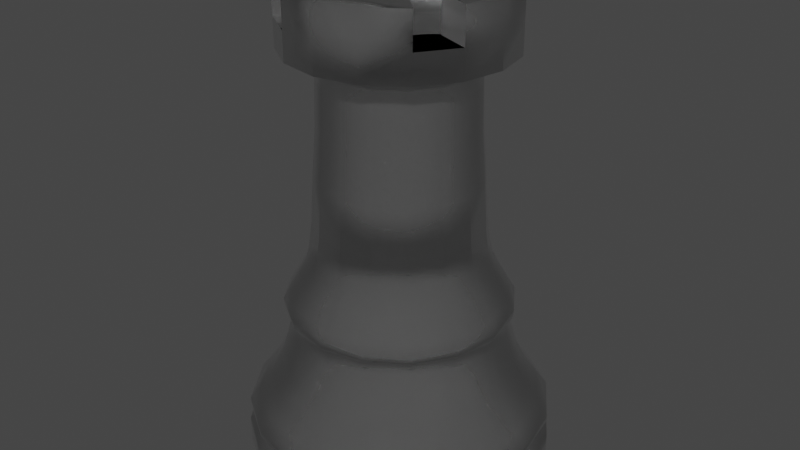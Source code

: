 # Source: Torre.blend  (saved by Blender 2.91.10; exported with 4.5.12 LTS)
import bpy
from mathutils import Matrix  # noqa: F401  (used for matrix-valued properties, if any)

bpy.ops.wm.read_factory_settings(use_empty=True)
scene = bpy.context.scene
scene.name = 'Scene'

# ---- collections
col_collection = bpy.data.collections.new('Collection'); scene.collection.children.link(col_collection)

# ---- materials (node trees are filled in below, after node groups)
mat_piezasblancas = bpy.data.materials.new('PiezasBlancas')
mat_piezasblancas.use_transparent_shadow = False

# ---- material node trees
mat_piezasblancas.use_nodes = True; mat_piezasblancas.node_tree.nodes.clear()
_N = mat_piezasblancas.node_tree.nodes; _L = mat_piezasblancas.node_tree.links
n0 = _N.new('ShaderNodeOutputMaterial'); n0.name = 'Material Output'; n0.location = (300, 300)
n1 = _N.new('ShaderNodeBsdfGlass'); n1.name = 'Glass BSDF'; n1.location = (10, 300)
n1.distribution = 'BECKMANN'
n1.inputs[1].default_value = 0.8
n1.inputs[2].default_value = 1.45
_L.new(n1.outputs[0], n0.inputs[0])
n0.is_active_output = True

# ---- world
world_world = bpy.data.worlds.new('World'); scene.world = world_world
world_world.use_nodes = True; world_world.node_tree.nodes.clear()
_N = world_world.node_tree.nodes; _L = world_world.node_tree.links
n0 = _N.new('ShaderNodeOutputWorld'); n0.name = 'World Output'; n0.location = (300, 300)
n1 = _N.new('ShaderNodeBackground'); n1.name = 'Background'; n1.location = (10, 300)
n1.inputs[0].default_value = (0.05088, 0.05088, 0.05088, 1.0)
_L.new(n1.outputs[0], n0.inputs[0])
n0.is_active_output = True
world_world.color = (0.05088, 0.05088, 0.05088)
world_world.use_sun_shadow = False
world_world.sun_shadow_jitter_overblur = 0.0

# ---- meshes
me_vert_003 = bpy.data.meshes.new('Vert.003')
me_vert_003.from_pydata([(0.0, 0.0, 0.0), (0.3404, 0.0, 0.0), (0.3404, 0.0, 0.06115), (0.3231, -1.506e-09, 0.07236), (0.321, -3.013e-09, 0.08357), (0.3374, -5.341e-09, 0.1009), (0.3374, -7.121e-09, 0.1141), (0.3139, -1.109e-08, 0.1437), (0.2884, -1.575e-08, 0.1784), (0.2619, -2.301e-08, 0.2324), (0.2456, -3.013e-08, 0.2854), (0.2385, -3.396e-08, 0.3139), (0.2375, -3.656e-08, 0.3333), (0.2436, -3.848e-08, 0.3475), (0.2497, -3.916e-08, 0.3526), (0.2517, -4.163e-08, 0.371), (0.2395, -4.423e-08, 0.3904), (0.213, -5.053e-08, 0.4372), (0.1998, -5.423e-08, 0.4648), (0.1926, -5.806e-08, 0.4933), (0.1855, -6.573e-08, 0.5504), (0.1855, -6.573e-08, 0.5504), (0.1794, -7.983e-08, 0.6553), (0.1712, -9.421e-08, 0.7624), (0.1692, -1.072e-07, 0.8592), (0.1682, -1.115e-07, 0.8908), (0.1722, -1.124e-07, 0.8979), (0.1814, -1.132e-07, 0.904), (0.1814, -1.167e-07, 0.9295), (0.2436, -1.167e-07, 0.9295), (0.2436, -1.167e-07, 0.9925), (0.0, -1.167e-07, 0.9925), (0.16, 0.0, 0.9925), (0.0, 0.0, 0.0), (0.3145, 0.1303, 0.0), (0.3145, 0.1303, 0.06115), (0.2985, 0.1236, 0.07236), (0.2966, 0.1229, 0.08357), (0.3117, 0.1291, 0.1009), (0.3117, 0.1291, 0.1141), (0.29, 0.1201, 0.1437), (0.2665, 0.1104, 0.1784), (0.242, 0.1002, 0.2324), (0.2269, 0.094, 0.2854), (0.2203, 0.09127, 0.3139), (0.2194, 0.09088, 0.3333), (0.225, 0.09322, 0.3475), (0.2307, 0.09556, 0.3526), (0.2326, 0.09634, 0.371), (0.2213, 0.09166, 0.3904), (0.1968, 0.08152, 0.4372), (0.1846, 0.07645, 0.4648), (0.178, 0.07372, 0.4933), (0.1714, 0.07099, 0.5504), (0.1714, 0.07099, 0.5504), (0.1657, 0.06865, 0.6553), (0.1582, 0.06552, 0.7624), (0.1563, 0.06474, 0.8592), (0.1554, 0.06435, 0.8908), (0.1591, 0.06591, 0.8979), (0.1676, 0.06943, 0.904), (0.1676, 0.06943, 0.9295), (0.225, 0.09322, 0.9295), (4.465e-08, -1.078e-07, 0.9925), (0.0, 0.0, 0.0), (0.2407, 0.2407, 0.0), (0.2407, 0.2407, 0.06115), (0.2285, 0.2285, 0.07236), (0.227, 0.227, 0.08357), (0.2385, 0.2385, 0.1009), (0.2385, 0.2385, 0.1141), (0.222, 0.222, 0.1437), (0.204, 0.204, 0.1784), (0.1852, 0.1852, 0.2324), (0.1737, 0.1737, 0.2854), (0.1686, 0.1686, 0.3139), (0.1679, 0.1679, 0.3333), (0.1722, 0.1722, 0.3475), (0.1766, 0.1766, 0.3526), (0.178, 0.178, 0.371), (0.1694, 0.1694, 0.3904), (0.1506, 0.1506, 0.4372), (0.1413, 0.1413, 0.4648), (0.1362, 0.1362, 0.4933), (0.1312, 0.1312, 0.5504), (0.1312, 0.1312, 0.5504), (0.1268, 0.1268, 0.6553), (0.1211, 0.1211, 0.7624), (0.1196, 0.1196, 0.8592), (0.1189, 0.1189, 0.8908), (0.1218, 0.1218, 0.8979), (0.1283, 0.1283, 0.904), (0.1283, 0.1283, 0.9295), (0.1722, 0.1722, 0.9295), (0.1722, 0.1722, 0.9925), (8.25e-08, -8.25e-08, 0.9925), (0.1131, 0.1131, 0.9925), (0.0, 0.0, 0.0), (0.1303, 0.3145, 0.0), (0.1303, 0.3145, 0.06115), (0.1236, 0.2985, 0.07236), (0.1229, 0.2966, 0.08357), (0.1291, 0.3117, 0.1009), (0.1291, 0.3117, 0.1141), (0.1201, 0.29, 0.1437), (0.1104, 0.2665, 0.1784), (0.1002, 0.242, 0.2324), (0.094, 0.2269, 0.2854), (0.09127, 0.2203, 0.3139), (0.09088, 0.2194, 0.3333), (0.09322, 0.225, 0.3475), (0.09556, 0.2307, 0.3526), (0.09634, 0.2326, 0.371), (0.09166, 0.2213, 0.3904), (0.08152, 0.1968, 0.4372), (0.07645, 0.1846, 0.4648), (0.07372, 0.178, 0.4933), (0.07099, 0.1714, 0.5504), (0.07099, 0.1714, 0.5504), (0.06865, 0.1657, 0.6553), (0.06552, 0.1582, 0.7624), (0.06474, 0.1563, 0.8592), (0.06435, 0.1554, 0.8908), (0.06591, 0.1591, 0.8979), (0.06943, 0.1676, 0.904), (0.06943, 0.1676, 0.9295), (0.09322, 0.225, 0.9295), (1.078e-07, -4.465e-08, 0.9925), (0.0, 0.0, 0.0), (-1.488e-08, 0.3404, 0.0), (-1.488e-08, 0.3404, 0.06115), (-1.262e-08, 0.3231, 0.07236), (-1.102e-08, 0.321, 0.08357), (-9.406e-09, 0.3374, 0.1009), (-7.625e-09, 0.3374, 0.1141), (-2.63e-09, 0.3139, 0.1437), (3.14e-09, 0.2884, 0.1784), (1.156e-08, 0.2619, 0.2324), (1.939e-08, 0.2456, 0.2854), (2.354e-08, 0.2385, 0.3139), (2.618e-08, 0.2375, 0.3333), (2.783e-08, 0.2436, 0.3475), (2.825e-08, 0.2497, 0.3526), (3.063e-08, 0.2517, 0.371), (3.376e-08, 0.2395, 0.3904), (4.122e-08, 0.213, 0.4372), (4.55e-08, 0.1998, 0.4648), (4.964e-08, 0.1926, 0.4933), (5.762e-08, 0.1855, 0.5504), (5.762e-08, 0.1855, 0.5504), (7.199e-08, 0.1794, 0.6553), (8.673e-08, 0.1712, 0.7624), (9.983e-08, 0.1692, 0.8592), (1.041e-07, 0.1682, 0.8908), (1.049e-07, 0.1722, 0.8979), (1.053e-07, 0.1814, 0.904), (1.087e-07, 0.1814, 0.9295), (1.06e-07, 0.2436, 0.9295), (1.06e-07, 0.2436, 0.9925), (1.167e-07, 5.1e-15, 0.9925), (0.0, 0.0, 0.0), (-0.1303, 0.3145, 0.0), (-0.1303, 0.3145, 0.06115), (-0.1236, 0.2985, 0.07236), (-0.1229, 0.2966, 0.08357), (-0.1291, 0.3117, 0.1009), (-0.1291, 0.3117, 0.1141), (-0.1201, 0.29, 0.1437), (-0.1104, 0.2665, 0.1784), (-0.1002, 0.242, 0.2324), (-0.094, 0.2269, 0.2854), (-0.09127, 0.2203, 0.3139), (-0.09088, 0.2194, 0.3333), (-0.09322, 0.225, 0.3475), (-0.09556, 0.2307, 0.3526), (-0.09634, 0.2326, 0.371), (-0.09166, 0.2213, 0.3904), (-0.08152, 0.1968, 0.4372), (-0.07645, 0.1846, 0.4648), (-0.07372, 0.178, 0.4933), (-0.07099, 0.1714, 0.5504), (-0.07099, 0.1714, 0.5504), (-0.06865, 0.1657, 0.6553), (-0.06552, 0.1582, 0.7624), (-0.06474, 0.1563, 0.8592), (-0.06435, 0.1554, 0.8908), (-0.06591, 0.1591, 0.8979), (-0.06943, 0.1676, 0.904), (-0.06943, 0.1676, 0.9295), (-0.09322, 0.225, 0.9295), (-0.09322, 0.225, 0.9925), (1.078e-07, 4.465e-08, 0.9925), (0.0, 0.0, 0.0), (-0.2407, 0.2407, 0.0), (-0.2407, 0.2407, 0.06115), (-0.2285, 0.2285, 0.07236), (-0.227, 0.227, 0.08357), (-0.2385, 0.2385, 0.1009), (-0.2385, 0.2385, 0.1141), (-0.222, 0.222, 0.1437), (-0.204, 0.204, 0.1784), (-0.1852, 0.1852, 0.2324), (-0.1737, 0.1737, 0.2854), (-0.1686, 0.1686, 0.3139), (-0.1679, 0.1679, 0.3333), (-0.1722, 0.1722, 0.3475), (-0.1766, 0.1766, 0.3526), (-0.178, 0.178, 0.371), (-0.1694, 0.1694, 0.3904), (-0.1506, 0.1506, 0.4372), (-0.1413, 0.1413, 0.4648), (-0.1362, 0.1362, 0.4933), (-0.1312, 0.1312, 0.5504), (-0.1312, 0.1312, 0.5504), (-0.1268, 0.1268, 0.6553), (-0.1211, 0.1211, 0.7624), (-0.1196, 0.1196, 0.8592), (-0.1189, 0.1189, 0.8908), (-0.1218, 0.1218, 0.8979), (-0.1283, 0.1283, 0.904), (-0.1283, 0.1283, 0.9295), (-0.1722, 0.1722, 0.9295), (-0.1722, 0.1722, 0.9925), (8.25e-08, 8.25e-08, 0.9925), (-0.1131, 0.1131, 0.9925), (0.0, 0.0, 0.0), (-0.3145, 0.1303, 0.0), (-0.3145, 0.1303, 0.06115), (-0.2985, 0.1236, 0.07236), (-0.2966, 0.1229, 0.08357), (-0.3117, 0.1291, 0.1009), (-0.3117, 0.1291, 0.1141), (-0.29, 0.1201, 0.1437), (-0.2665, 0.1104, 0.1784), (-0.242, 0.1002, 0.2324), (-0.2269, 0.094, 0.2854), (-0.2203, 0.09127, 0.3139), (-0.2194, 0.09088, 0.3333), (-0.225, 0.09322, 0.3475), (-0.2307, 0.09556, 0.3526), (-0.2326, 0.09634, 0.371), (-0.2213, 0.09166, 0.3904), (-0.1968, 0.08152, 0.4372), (-0.1846, 0.07645, 0.4648), (-0.178, 0.07372, 0.4933), (-0.1714, 0.07099, 0.5504), (-0.1714, 0.07099, 0.5504), (-0.1657, 0.06865, 0.6553), (-0.1582, 0.06552, 0.7624), (-0.1563, 0.06474, 0.8592), (-0.1554, 0.06435, 0.8908), (-0.1591, 0.06591, 0.8979), (-0.1676, 0.06943, 0.904), (-0.1676, 0.06943, 0.9295), (-0.225, 0.09322, 0.9295), (-0.225, 0.09322, 0.9925), (4.465e-08, 1.078e-07, 0.9925), (-0.1478, 0.06123, 0.9925), (0.0, 0.0, 0.0), (-0.3404, -2.976e-08, 0.0), (-0.3404, -2.976e-08, 0.06115), (-0.3231, -2.674e-08, 0.07236), (-0.321, -2.505e-08, 0.08357), (-0.3374, -2.415e-08, 0.1009), (-0.3374, -2.237e-08, 0.1141), (-0.3139, -1.635e-08, 0.1437), (-0.2884, -9.468e-09, 0.1784), (-0.2619, 1.066e-10, 0.2324), (-0.2456, 8.653e-09, 0.2854), (-0.2385, 1.311e-08, 0.3139), (-0.2375, 1.58e-08, 0.3333), (-0.2436, 1.718e-08, 0.3475), (-0.2497, 1.733e-08, 0.3526), (-0.2517, 1.962e-08, 0.371), (-0.2395, 2.329e-08, 0.3904), (-0.213, 3.191e-08, 0.4372), (-0.1998, 3.676e-08, 0.4648), (-0.1926, 4.122e-08, 0.4933), (-0.1855, 4.951e-08, 0.5504), (-0.1855, 4.951e-08, 0.5504), (-0.1794, 6.415e-08, 0.6553), (-0.1712, 7.924e-08, 0.7624), (-0.1692, 9.243e-08, 0.8592), (-0.1682, 9.677e-08, 0.8908), (-0.1722, 9.737e-08, 0.8979), (-0.1814, 9.739e-08, 0.904), (-0.1814, 1.008e-07, 0.9295), (-0.2436, 9.538e-08, 0.9295), (-0.2436, 9.538e-08, 0.9925), (-1.02e-14, 1.167e-07, 0.9925), (-0.16, -1.399e-08, 0.9925), (0.0, 0.0, 0.0), (-0.3145, -0.1303, 0.0), (-0.3145, -0.1303, 0.06115), (-0.2985, -0.1236, 0.07236), (-0.2966, -0.1229, 0.08357), (-0.3117, -0.1291, 0.1009), (-0.3117, -0.1291, 0.1141), (-0.29, -0.1201, 0.1437), (-0.2665, -0.1104, 0.1784), (-0.242, -0.1002, 0.2324), (-0.2269, -0.094, 0.2854), (-0.2203, -0.09127, 0.3139), (-0.2194, -0.09088, 0.3333), (-0.225, -0.09322, 0.3475), (-0.2307, -0.09556, 0.3526), (-0.2326, -0.09634, 0.371), (-0.2213, -0.09166, 0.3904), (-0.1968, -0.08152, 0.4372), (-0.1846, -0.07645, 0.4648), (-0.178, -0.07372, 0.4933), (-0.1714, -0.07099, 0.5504), (-0.1714, -0.07099, 0.5504), (-0.1657, -0.06865, 0.6553), (-0.1582, -0.06552, 0.7624), (-0.1563, -0.06474, 0.8592), (-0.1554, -0.06435, 0.8908), (-0.1591, -0.06591, 0.8979), (-0.1676, -0.06943, 0.904), (-0.1676, -0.06943, 0.9295), (-0.225, -0.09322, 0.9295), (-0.225, -0.09322, 0.9925), (-4.465e-08, 1.078e-07, 0.9925), (-0.1478, -0.06123, 0.9925), (0.0, 0.0, 0.0), (-0.2407, -0.2407, 0.0), (-0.2407, -0.2407, 0.06115), (-0.2285, -0.2285, 0.07236), (-0.227, -0.227, 0.08357), (-0.2385, -0.2385, 0.1009), (-0.2385, -0.2385, 0.1141), (-0.222, -0.222, 0.1437), (-0.204, -0.204, 0.1784), (-0.1852, -0.1852, 0.2324), (-0.1737, -0.1737, 0.2854), (-0.1686, -0.1686, 0.3139), (-0.1679, -0.1679, 0.3333), (-0.1722, -0.1722, 0.3475), (-0.1766, -0.1766, 0.3526), (-0.178, -0.178, 0.371), (-0.1694, -0.1694, 0.3904), (-0.1506, -0.1506, 0.4372), (-0.1413, -0.1413, 0.4648), (-0.1362, -0.1362, 0.4933), (-0.1312, -0.1312, 0.5504), (-0.1312, -0.1312, 0.5504), (-0.1268, -0.1268, 0.6553), (-0.1211, -0.1211, 0.7624), (-0.1196, -0.1196, 0.8592), (-0.1189, -0.1189, 0.8908), (-0.1218, -0.1218, 0.8979), (-0.1283, -0.1283, 0.904), (-0.1283, -0.1283, 0.9295), (-0.1722, -0.1722, 0.9295), (-0.1722, -0.1722, 0.9925), (-8.25e-08, 8.25e-08, 0.9925), (-0.1131, -0.1131, 0.9925), (0.0, 0.0, 0.0), (-0.1303, -0.3145, 0.0), (-0.1303, -0.3145, 0.06115), (-0.1236, -0.2985, 0.07236), (-0.1229, -0.2966, 0.08357), (-0.1291, -0.3117, 0.1009), (-0.1291, -0.3117, 0.1141), (-0.1201, -0.29, 0.1437), (-0.1104, -0.2665, 0.1784), (-0.1002, -0.242, 0.2324), (-0.094, -0.2269, 0.2854), (-0.09127, -0.2203, 0.3139), (-0.09088, -0.2194, 0.3333), (-0.09322, -0.225, 0.3475), (-0.09556, -0.2307, 0.3526), (-0.09634, -0.2326, 0.371), (-0.09166, -0.2213, 0.3904), (-0.08152, -0.1968, 0.4372), (-0.07645, -0.1846, 0.4648), (-0.07372, -0.178, 0.4933), (-0.07099, -0.1714, 0.5504), (-0.07099, -0.1714, 0.5504), (-0.06865, -0.1657, 0.6553), (-0.06552, -0.1582, 0.7624), (-0.06474, -0.1563, 0.8592), (-0.06435, -0.1554, 0.8908), (-0.06591, -0.1591, 0.8979), (-0.06943, -0.1676, 0.904), (-0.06943, -0.1676, 0.9295), (-0.09322, -0.225, 0.9295), (-0.09322, -0.225, 0.9925), (-1.078e-07, 4.465e-08, 0.9925), (-0.06123, -0.1478, 0.9925), (0.0, 0.0, 0.0), (4.059e-09, -0.3404, 0.0), (4.059e-09, -0.3404, 0.06115), (2.346e-09, -0.3231, 0.07236), (8.158e-10, -0.321, 0.08357), (-1.318e-09, -0.3374, 0.1009), (-3.098e-09, -0.3374, 0.1141), (-7.349e-09, -0.3139, 0.1437), (-1.231e-08, -0.2884, 0.1784), (-1.988e-08, -0.2619, 0.2324), (-2.72e-08, -0.2456, 0.2854), (-3.112e-08, -0.2385, 0.3139), (-3.373e-08, -0.2375, 0.3333), (-3.557e-08, -0.2436, 0.3475), (-3.619e-08, -0.2497, 0.3526), (-3.863e-08, -0.2517, 0.371), (-4.137e-08, -0.2395, 0.3904), (-4.799e-08, -0.213, 0.4372), (-5.185e-08, -0.1998, 0.4648), (-5.576e-08, -0.1926, 0.4933), (-6.352e-08, -0.1855, 0.5504), (-6.352e-08, -0.1855, 0.5504), (-7.77e-08, -0.1794, 0.6553), (-9.217e-08, -0.1712, 0.7624), (-1.052e-07, -0.1692, 0.8592), (-1.095e-07, -0.1682, 0.8908), (-1.104e-07, -0.1722, 0.8979), (-1.111e-07, -0.1814, 0.904), (-1.145e-07, -0.1814, 0.9295), (-1.138e-07, -0.2436, 0.9295), (-1.138e-07, -0.2436, 0.9925), (-1.167e-07, -1.391e-15, 0.9925), (1.908e-09, -0.16, 0.9925), (0.0, 0.0, 0.0), (0.1303, -0.3145, 0.0), (0.1303, -0.3145, 0.06115), (0.1236, -0.2985, 0.07236), (0.1229, -0.2966, 0.08357), (0.1291, -0.3117, 0.1009), (0.1291, -0.3117, 0.1141), (0.1201, -0.29, 0.1437), (0.1104, -0.2665, 0.1784), (0.1002, -0.242, 0.2324), (0.094, -0.2269, 0.2854), (0.09127, -0.2203, 0.3139), (0.09088, -0.2194, 0.3333), (0.09322, -0.225, 0.3475), (0.09556, -0.2307, 0.3526), (0.09634, -0.2326, 0.371), (0.09166, -0.2213, 0.3904), (0.08152, -0.1968, 0.4372), (0.07645, -0.1846, 0.4648), (0.07372, -0.178, 0.4933), (0.07099, -0.1714, 0.5504), (0.07099, -0.1714, 0.5504), (0.06865, -0.1657, 0.6553), (0.06552, -0.1582, 0.7624), (0.06474, -0.1563, 0.8592), (0.06435, -0.1554, 0.8908), (0.06591, -0.1591, 0.8979), (0.06943, -0.1676, 0.904), (0.06943, -0.1676, 0.9295), (0.09322, -0.225, 0.9295), (0.09322, -0.225, 0.9925), (-1.078e-07, -4.465e-08, 0.9925), (0.06123, -0.1478, 0.9925), (0.0, 0.0, 0.0), (0.2407, -0.2407, 0.0), (0.2407, -0.2407, 0.06115), (0.2285, -0.2285, 0.07236), (0.227, -0.227, 0.08357), (0.2385, -0.2385, 0.1009), (0.2385, -0.2385, 0.1141), (0.222, -0.222, 0.1437), (0.204, -0.204, 0.1784), (0.1852, -0.1852, 0.2324), (0.1737, -0.1737, 0.2854), (0.1686, -0.1686, 0.3139), (0.1679, -0.1679, 0.3333), (0.1722, -0.1722, 0.3475), (0.1766, -0.1766, 0.3526), (0.178, -0.178, 0.371), (0.1694, -0.1694, 0.3904), (0.1506, -0.1506, 0.4372), (0.1413, -0.1413, 0.4648), (0.1362, -0.1362, 0.4933), (0.1312, -0.1312, 0.5504), (0.1312, -0.1312, 0.5504), (0.1268, -0.1268, 0.6553), (0.1211, -0.1211, 0.7624), (0.1196, -0.1196, 0.8592), (0.1189, -0.1189, 0.8908), (0.1218, -0.1218, 0.8979), (0.1283, -0.1283, 0.904), (0.1283, -0.1283, 0.9295), (0.1722, -0.1722, 0.9295), (0.1722, -0.1722, 0.9925), (-8.25e-08, -8.25e-08, 0.9925), (0.1131, -0.1131, 0.9925), (0.0, 0.0, 0.0), (0.3145, -0.1303, 0.0), (0.3145, -0.1303, 0.06115), (0.2985, -0.1236, 0.07236), (0.2966, -0.1229, 0.08357), (0.3117, -0.1291, 0.1009), (0.3117, -0.1291, 0.1141), (0.29, -0.1201, 0.1437), (0.2665, -0.1104, 0.1784), (0.242, -0.1002, 0.2324), (0.2269, -0.094, 0.2854), (0.2203, -0.09127, 0.3139), (0.2194, -0.09088, 0.3333), (0.225, -0.09322, 0.3475), (0.2307, -0.09556, 0.3526), (0.2326, -0.09634, 0.371), (0.2213, -0.09166, 0.3904), (0.1968, -0.08152, 0.4372), (0.1846, -0.07645, 0.4648), (0.178, -0.07372, 0.4933), (0.1714, -0.07099, 0.5504), (0.1714, -0.07099, 0.5504), (0.1657, -0.06865, 0.6553), (0.1582, -0.06552, 0.7624), (0.1563, -0.06474, 0.8592), (0.1554, -0.06435, 0.8908), (0.1591, -0.06591, 0.8979), (0.1676, -0.06943, 0.904), (0.1676, -0.06943, 0.9295), (0.225, -0.09322, 0.9295), (0.225, -0.09322, 0.9925), (-4.465e-08, -1.078e-07, 0.9925), (0.1478, -0.06123, 0.9925), (0.1283, 0.1283, 0.9295), (0.1676, 0.06943, 0.9295), (0.1722, 0.1722, 0.9295), (0.225, 0.09322, 0.9295), (0.1722, 0.1722, 0.9925), (0.225, 0.09322, 0.9925), (0.1131, 0.1131, 0.9925), (0.1478, 0.06123, 0.9925), (0.09322, 0.225, 0.9925), (-0.09322, 0.225, 0.9925), (-0.225, 0.09322, 0.9925), (-0.1478, 0.06123, 0.9925), (-0.1722, -0.1722, 0.9925), (-0.09322, 0.225, 0.9925), (-0.1131, -0.1131, 0.9925), (1.06e-07, 0.2436, 0.9925), (-0.09322, -0.225, 0.9925), (-0.06123, -0.1478, 0.9925), (0.1722, -0.1722, 0.9925), (0.1131, -0.1131, 0.9925), (0.225, -0.09322, 0.9925), (0.1478, -0.06123, 0.9925), (0.0931, 0.2251, 0.9925), (0.06111, 0.1478, 0.9926), (0.06118, 0.1477, 0.9925), (0.0001163, 0.16, 0.9926), (-6.9e-09, 0.1599, 0.9925), (-0.0001163, 0.16, 0.9926), (-0.06111, 0.1478, 0.9926), (-0.06125, 0.1478, 0.9925), (-0.1722, 0.1722, 0.9926), (-0.1722, 0.1722, 0.9925), (-0.113, 0.1132, 0.9926), (-0.1132, 0.1131, 0.9925), (-0.1132, 0.1132, 0.9926), (-0.06133, 0.1478, 0.9926), (-0.06127, 0.1479, 0.9925), (-0.09322, 0.225, 0.9925), (-0.09322, 0.225, 0.9925), (-0.1722, 0.1722, 0.9925), (1.06e-07, 0.2436, 0.9925), (-0.09322, 0.225, 0.9925), (1.06e-07, 0.2436, 0.9925), (0.0931, 0.2251, 0.9925), (0.06111, 0.1478, 0.9926), (0.0001163, 0.16, 0.9926), (-0.0001163, 0.16, 0.9926), (-0.06111, 0.1478, 0.9926), (-0.1722, 0.1722, 0.9926), (-0.113, 0.1132, 0.9926), (-0.1132, 0.1132, 0.9926), (-0.06133, 0.1478, 0.9926), (-0.09322, 0.225, 0.9925), (-0.1722, 0.1722, 0.9925), (-0.09322, -0.225, 1.07), (-0.06123, -0.1478, 1.07), (-1.138e-07, -0.2436, 1.07), (1.908e-09, -0.16, 1.07), (0.09322, -0.225, 1.07), (0.06123, -0.1478, 1.07), (0.1722, -0.1722, 1.07), (0.1131, -0.1131, 1.07), (0.1722, -0.1722, 1.07), (0.1131, -0.1131, 1.07), (0.2436, -1.167e-07, 1.07), (0.16, 0.0, 1.07), (0.225, -0.09322, 1.07), (0.1478, -0.06123, 1.07), (0.1722, 0.1722, 1.07), (0.225, 0.09322, 1.07), (0.1131, 0.1131, 1.07), (0.1478, 0.06123, 1.07), (0.225, -0.09322, 1.07), (0.1478, -0.06123, 1.07), (-0.09322, 0.225, 1.07), (-0.1722, 0.1722, 1.07), (0.0931, 0.2251, 1.07), (0.06118, 0.1477, 1.07), (1.06e-07, 0.2436, 1.07), (-0.09322, 0.225, 1.07), (1.06e-07, 0.2436, 1.07), (0.0931, 0.2251, 1.07), (0.06111, 0.1478, 1.07), (0.0001163, 0.16, 1.07), (-0.0001163, 0.16, 1.07), (-0.06111, 0.1478, 1.07), (-0.1722, 0.1722, 1.07), (-0.113, 0.1132, 1.07), (-0.1132, 0.1132, 1.07), (-0.06133, 0.1478, 1.07), (-0.225, 0.09322, 1.07), (-0.1478, 0.06123, 1.07), (-0.2436, 9.538e-08, 1.07), (-0.16, -1.399e-08, 1.07), (-0.225, -0.09322, 1.07), (-0.1478, -0.06123, 1.07), (-0.1722, -0.1722, 1.07), (-0.1131, -0.1131, 1.07), (-0.225, 0.09322, 1.07), (-0.1478, 0.06123, 1.07), (-0.1722, -0.1722, 1.07), (-0.1131, -0.1131, 1.07), (-0.09322, 0.225, 0.9925), (-0.09322, 0.225, 0.9925), (1.06e-07, 0.2436, 0.9925), (-0.09322, 0.225, 0.9925), (1.06e-07, 0.2436, 0.9925), (-0.09322, 0.225, 1.07), (1.06e-07, 0.2436, 1.07), (-0.113, 0.1132, 1.07), (1.06e-07, 0.2436, 1.07), (-0.1722, 0.1722, 1.07), (-0.113, 0.1132, 1.07), (-0.1132, 0.1132, 1.07), (-0.06133, 0.1478, 1.07), (-0.09322, 0.225, 1.07), (-0.06133, 0.1478, 1.07), (-0.09322, 0.225, 1.07), (-0.1722, 0.1722, 1.07), (1.06e-07, 0.2436, 1.07), (-0.0001163, 0.16, 1.07), (-0.06111, 0.1478, 1.07), (0.06111, 0.1478, 0.9926), (0.06118, 0.1477, 0.9925), (0.06111, 0.1478, 0.9926), (0.0001163, 0.16, 0.9926), (0.06118, 0.1477, 1.07), (0.0001163, 0.16, 1.07), (-0.0001163, 0.16, 1.07)], [(559, 190), (625, 624), (626, 628), (627, 625), (643, 642), (640, 637), (628, 632), (629, 624), (630, 626), (631, 638), (599, 642), (629, 627), (631, 640), (645, 644), (647, 646), (646, 644), (647, 649), (645, 648), (648, 650)], [(0, 1, 34, 33), (33, 34, 65, 64), (64, 65, 98, 97), (97, 98, 129, 128), (128, 129, 161, 160), (160, 161, 193, 192), (192, 193, 226, 225), (225, 226, 259, 258), (258, 259, 292, 291), (291, 292, 325, 324), (324, 325, 358, 357), (357, 358, 391, 390), (390, 391, 424, 423), (423, 424, 457, 456), (456, 457, 490, 489), (489, 490, 1, 0), (1, 2, 35, 34), (34, 35, 66, 65), (65, 66, 99, 98), (98, 99, 130, 129), (129, 130, 162, 161), (161, 162, 194, 193), (193, 194, 227, 226), (226, 227, 260, 259), (259, 260, 293, 292), (292, 293, 326, 325), (325, 326, 359, 358), (358, 359, 392, 391), (391, 392, 425, 424), (424, 425, 458, 457), (457, 458, 491, 490), (490, 491, 2, 1), (2, 3, 36, 35), (35, 36, 67, 66), (66, 67, 100, 99), (99, 100, 131, 130), (130, 131, 163, 162), (162, 163, 195, 194), (194, 195, 228, 227), (227, 228, 261, 260), (260, 261, 294, 293), (293, 294, 327, 326), (326, 327, 360, 359), (359, 360, 393, 392), (392, 393, 426, 425), (425, 426, 459, 458), (458, 459, 492, 491), (491, 492, 3, 2), (3, 4, 37, 36), (36, 37, 68, 67), (67, 68, 101, 100), (100, 101, 132, 131), (131, 132, 164, 163), (163, 164, 196, 195), (195, 196, 229, 228), (228, 229, 262, 261), (261, 262, 295, 294), (294, 295, 328, 327), (327, 328, 361, 360), (360, 361, 394, 393), (393, 394, 427, 426), (426, 427, 460, 459), (459, 460, 493, 492), (492, 493, 4, 3), (4, 5, 38, 37), (37, 38, 69, 68), (68, 69, 102, 101), (101, 102, 133, 132), (132, 133, 165, 164), (164, 165, 197, 196), (196, 197, 230, 229), (229, 230, 263, 262), (262, 263, 296, 295), (295, 296, 329, 328), (328, 329, 362, 361), (361, 362, 395, 394), (394, 395, 428, 427), (427, 428, 461, 460), (460, 461, 494, 493), (493, 494, 5, 4), (5, 6, 39, 38), (38, 39, 70, 69), (69, 70, 103, 102), (102, 103, 134, 133), (133, 134, 166, 165), (165, 166, 198, 197), (197, 198, 231, 230), (230, 231, 264, 263), (263, 264, 297, 296), (296, 297, 330, 329), (329, 330, 363, 362), (362, 363, 396, 395), (395, 396, 429, 428), (428, 429, 462, 461), (461, 462, 495, 494), (494, 495, 6, 5), (6, 7, 40, 39), (39, 40, 71, 70), (70, 71, 104, 103), (103, 104, 135, 134), (134, 135, 167, 166), (166, 167, 199, 198), (198, 199, 232, 231), (231, 232, 265, 264), (264, 265, 298, 297), (297, 298, 331, 330), (330, 331, 364, 363), (363, 364, 397, 396), (396, 397, 430, 429), (429, 430, 463, 462), (462, 463, 496, 495), (495, 496, 7, 6), (7, 8, 41, 40), (40, 41, 72, 71), (71, 72, 105, 104), (104, 105, 136, 135), (135, 136, 168, 167), (167, 168, 200, 199), (199, 200, 233, 232), (232, 233, 266, 265), (265, 266, 299, 298), (298, 299, 332, 331), (331, 332, 365, 364), (364, 365, 398, 397), (397, 398, 431, 430), (430, 431, 464, 463), (463, 464, 497, 496), (496, 497, 8, 7), (8, 9, 42, 41), (41, 42, 73, 72), (72, 73, 106, 105), (105, 106, 137, 136), (136, 137, 169, 168), (168, 169, 201, 200), (200, 201, 234, 233), (233, 234, 267, 266), (266, 267, 300, 299), (299, 300, 333, 332), (332, 333, 366, 365), (365, 366, 399, 398), (398, 399, 432, 431), (431, 432, 465, 464), (464, 465, 498, 497), (497, 498, 9, 8), (9, 10, 43, 42), (42, 43, 74, 73), (73, 74, 107, 106), (106, 107, 138, 137), (137, 138, 170, 169), (169, 170, 202, 201), (201, 202, 235, 234), (234, 235, 268, 267), (267, 268, 301, 300), (300, 301, 334, 333), (333, 334, 367, 366), (366, 367, 400, 399), (399, 400, 433, 432), (432, 433, 466, 465), (465, 466, 499, 498), (498, 499, 10, 9), (10, 11, 44, 43), (43, 44, 75, 74), (74, 75, 108, 107), (107, 108, 139, 138), (138, 139, 171, 170), (170, 171, 203, 202), (202, 203, 236, 235), (235, 236, 269, 268), (268, 269, 302, 301), (301, 302, 335, 334), (334, 335, 368, 367), (367, 368, 401, 400), (400, 401, 434, 433), (433, 434, 467, 466), (466, 467, 500, 499), (499, 500, 11, 10), (11, 12, 45, 44), (44, 45, 76, 75), (75, 76, 109, 108), (108, 109, 140, 139), (139, 140, 172, 171), (171, 172, 204, 203), (203, 204, 237, 236), (236, 237, 270, 269), (269, 270, 303, 302), (302, 303, 336, 335), (335, 336, 369, 368), (368, 369, 402, 401), (401, 402, 435, 434), (434, 435, 468, 467), (467, 468, 501, 500), (500, 501, 12, 11), (12, 13, 46, 45), (45, 46, 77, 76), (76, 77, 110, 109), (109, 110, 141, 140), (140, 141, 173, 172), (172, 173, 205, 204), (204, 205, 238, 237), (237, 238, 271, 270), (270, 271, 304, 303), (303, 304, 337, 336), (336, 337, 370, 369), (369, 370, 403, 402), (402, 403, 436, 435), (435, 436, 469, 468), (468, 469, 502, 501), (501, 502, 13, 12), (13, 14, 47, 46), (46, 47, 78, 77), (77, 78, 111, 110), (110, 111, 142, 141), (141, 142, 174, 173), (173, 174, 206, 205), (205, 206, 239, 238), (238, 239, 272, 271), (271, 272, 305, 304), (304, 305, 338, 337), (337, 338, 371, 370), (370, 371, 404, 403), (403, 404, 437, 436), (436, 437, 470, 469), (469, 470, 503, 502), (502, 503, 14, 13), (14, 15, 48, 47), (47, 48, 79, 78), (78, 79, 112, 111), (111, 112, 143, 142), (142, 143, 175, 174), (174, 175, 207, 206), (206, 207, 240, 239), (239, 240, 273, 272), (272, 273, 306, 305), (305, 306, 339, 338), (338, 339, 372, 371), (371, 372, 405, 404), (404, 405, 438, 437), (437, 438, 471, 470), (470, 471, 504, 503), (503, 504, 15, 14), (15, 16, 49, 48), (48, 49, 80, 79), (79, 80, 113, 112), (112, 113, 144, 143), (143, 144, 176, 175), (175, 176, 208, 207), (207, 208, 241, 240), (240, 241, 274, 273), (273, 274, 307, 306), (306, 307, 340, 339), (339, 340, 373, 372), (372, 373, 406, 405), (405, 406, 439, 438), (438, 439, 472, 471), (471, 472, 505, 504), (504, 505, 16, 15), (16, 17, 50, 49), (49, 50, 81, 80), (80, 81, 114, 113), (113, 114, 145, 144), (144, 145, 177, 176), (176, 177, 209, 208), (208, 209, 242, 241), (241, 242, 275, 274), (274, 275, 308, 307), (307, 308, 341, 340), (340, 341, 374, 373), (373, 374, 407, 406), (406, 407, 440, 439), (439, 440, 473, 472), (472, 473, 506, 505), (505, 506, 17, 16), (17, 18, 51, 50), (50, 51, 82, 81), (81, 82, 115, 114), (114, 115, 146, 145), (145, 146, 178, 177), (177, 178, 210, 209), (209, 210, 243, 242), (242, 243, 276, 275), (275, 276, 309, 308), (308, 309, 342, 341), (341, 342, 375, 374), (374, 375, 408, 407), (407, 408, 441, 440), (440, 441, 474, 473), (473, 474, 507, 506), (506, 507, 18, 17), (18, 19, 52, 51), (51, 52, 83, 82), (82, 83, 116, 115), (115, 116, 147, 146), (146, 147, 179, 178), (178, 179, 211, 210), (210, 211, 244, 243), (243, 244, 277, 276), (276, 277, 310, 309), (309, 310, 343, 342), (342, 343, 376, 375), (375, 376, 409, 408), (408, 409, 442, 441), (441, 442, 475, 474), (474, 475, 508, 507), (507, 508, 19, 18), (19, 20, 53, 52), (52, 53, 84, 83), (83, 84, 117, 116), (116, 117, 148, 147), (147, 148, 180, 179), (179, 180, 212, 211), (211, 212, 245, 244), (244, 245, 278, 277), (277, 278, 311, 310), (310, 311, 344, 343), (343, 344, 377, 376), (376, 377, 410, 409), (409, 410, 443, 442), (442, 443, 476, 475), (475, 476, 509, 508), (508, 509, 20, 19), (20, 21, 54, 53), (53, 54, 85, 84), (84, 85, 118, 117), (117, 118, 149, 148), (148, 149, 181, 180), (180, 181, 213, 212), (212, 213, 246, 245), (245, 246, 279, 278), (278, 279, 312, 311), (311, 312, 345, 344), (344, 345, 378, 377), (377, 378, 411, 410), (410, 411, 444, 443), (443, 444, 477, 476), (476, 477, 510, 509), (509, 510, 21, 20), (21, 22, 55, 54), (54, 55, 86, 85), (85, 86, 119, 118), (118, 119, 150, 149), (149, 150, 182, 181), (181, 182, 214, 213), (213, 214, 247, 246), (246, 247, 280, 279), (279, 280, 313, 312), (312, 313, 346, 345), (345, 346, 379, 378), (378, 379, 412, 411), (411, 412, 445, 444), (444, 445, 478, 477), (477, 478, 511, 510), (510, 511, 22, 21), (22, 23, 56, 55), (55, 56, 87, 86), (86, 87, 120, 119), (119, 120, 151, 150), (150, 151, 183, 182), (182, 183, 215, 214), (214, 215, 248, 247), (247, 248, 281, 280), (280, 281, 314, 313), (313, 314, 347, 346), (346, 347, 380, 379), (379, 380, 413, 412), (412, 413, 446, 445), (445, 446, 479, 478), (478, 479, 512, 511), (511, 512, 23, 22), (23, 24, 57, 56), (56, 57, 88, 87), (87, 88, 121, 120), (120, 121, 152, 151), (151, 152, 184, 183), (183, 184, 216, 215), (215, 216, 249, 248), (248, 249, 282, 281), (281, 282, 315, 314), (314, 315, 348, 347), (347, 348, 381, 380), (380, 381, 414, 413), (413, 414, 447, 446), (446, 447, 480, 479), (479, 480, 513, 512), (512, 513, 24, 23), (24, 25, 58, 57), (57, 58, 89, 88), (88, 89, 122, 121), (121, 122, 153, 152), (152, 153, 185, 184), (184, 185, 217, 216), (216, 217, 250, 249), (249, 250, 283, 282), (282, 283, 316, 315), (315, 316, 349, 348), (348, 349, 382, 381), (381, 382, 415, 414), (414, 415, 448, 447), (447, 448, 481, 480), (480, 481, 514, 513), (513, 514, 25, 24), (25, 26, 59, 58), (58, 59, 90, 89), (89, 90, 123, 122), (122, 123, 154, 153), (153, 154, 186, 185), (185, 186, 218, 217), (217, 218, 251, 250), (250, 251, 284, 283), (283, 284, 317, 316), (316, 317, 350, 349), (349, 350, 383, 382), (382, 383, 416, 415), (415, 416, 449, 448), (448, 449, 482, 481), (481, 482, 515, 514), (514, 515, 26, 25), (26, 27, 60, 59), (59, 60, 91, 90), (90, 91, 124, 123), (123, 124, 155, 154), (154, 155, 187, 186), (186, 187, 219, 218), (218, 219, 252, 251), (251, 252, 285, 284), (284, 285, 318, 317), (317, 318, 351, 350), (350, 351, 384, 383), (383, 384, 417, 416), (416, 417, 450, 449), (449, 450, 483, 482), (482, 483, 516, 515), (515, 516, 27, 26), (27, 28, 61, 60), (60, 61, 92, 91), (91, 92, 125, 124), (124, 125, 156, 155), (155, 156, 188, 187), (187, 188, 220, 219), (219, 220, 253, 252), (252, 253, 286, 285), (285, 286, 319, 318), (318, 319, 352, 351), (351, 352, 385, 384), (384, 385, 418, 417), (417, 418, 451, 450), (450, 451, 484, 483), (483, 484, 517, 516), (516, 517, 28, 27), (28, 29, 62, 61), (63, 95, 96, 528, 529, 32, 31), (92, 93, 126, 125), (125, 126, 157, 156), (156, 157, 189, 188), (188, 189, 221, 220), (220, 221, 254, 253), (253, 254, 287, 286), (286, 287, 320, 319), (319, 320, 353, 352), (352, 353, 386, 385), (385, 386, 419, 418), (418, 419, 452, 451), (451, 452, 485, 484), (484, 485, 518, 517), (517, 518, 29, 28), (30, 527, 526, 94, 93, 62, 29), (93, 94, 544, 126), (157, 158, 190, 189), (189, 190, 222, 221), (221, 222, 255, 254), (254, 255, 288, 287), (287, 288, 321, 320), (320, 321, 354, 353), (353, 354, 387, 386), (386, 387, 420, 419), (419, 420, 453, 452), (452, 453, 486, 485), (485, 486, 519, 518), (518, 519, 30, 29), (551, 224, 555, 558), (190, 158, 537, 535), (224, 223, 256, 257), (257, 256, 289, 290), (290, 289, 322, 323), (323, 322, 355, 356), (356, 355, 388, 389), (389, 388, 421, 422), (422, 421, 454, 455), (455, 454, 487, 488), (488, 487, 520, 521), (521, 520, 31, 32), (389, 387, 538, 539), (93, 92, 522, 524), (61, 62, 525, 523), (519, 486, 540, 542), (546, 127, 159, 548), (551, 191, 223, 224), (62, 93, 524, 525), (523, 525, 524, 522), (96, 546, 544, 530, 526, 528), (255, 222, 553, 532), (224, 257, 533, 555), (534, 536, 539, 538), (540, 541, 543, 542), (488, 521, 543, 541), (387, 354, 534, 538), (356, 389, 539, 536), (553, 555, 533, 532), (521, 519, 542, 543), (126, 544, 158, 157), (96, 95, 127, 546), (92, 61, 523, 522), (257, 255, 532, 533), (548, 159, 191, 551), (222, 190, 531, 553), (547, 548, 549), (554, 555, 556), (547, 545, 546, 548), (550, 549, 548, 551), (554, 557, 558, 555), (552, 556, 555, 553), (544, 94, 526, 530), (553, 531, 560, 561), (554, 556, 572, 571), (547, 549, 568, 567), (158, 544, 565, 562), (537, 158, 562, 564), (557, 554, 571, 573), (535, 537, 564, 563), (561, 560, 574, 575), (549, 550, 569, 568), (556, 552, 570, 572), (545, 547, 567, 566), (488, 541, 585, 583), (453, 420, 578, 580), (541, 540, 584, 585), (420, 387, 576, 578), (455, 488, 583, 581), (540, 486, 582, 584), (422, 455, 581, 579), (486, 453, 580, 582), (387, 389, 577, 576), (389, 422, 579, 577), (528, 526, 590, 592), (521, 32, 587, 589), (543, 542, 594, 595), (30, 519, 588, 586), (529, 528, 592, 593), (527, 30, 586, 591), (32, 529, 593, 587), (526, 527, 591, 590), (566, 567, 605, 604), (563, 564, 602, 601), (572, 570, 608, 610), (190, 222, 597, 596), (562, 565, 603, 600), (573, 571, 609, 611), (544, 546, 599, 598), (323, 356, 619, 617), (257, 290, 615, 613), (290, 323, 617, 615), (354, 321, 616, 618), (288, 255, 612, 614), (321, 288, 614, 616), (533, 532, 620, 621), (536, 534, 622, 623), (588, 594, 595, 589, 587, 593, 592, 590, 591, 586), (607, 606, 605), (550, 551, 558, 557, 573, 611, 605, 567, 568, 569), (536, 623, 622, 618, 616, 614, 612, 255, 532, 620, 621, 533, 257, 613, 615, 617, 619, 356), (576, 577, 579, 581, 583, 585, 584, 582, 580, 578), (599, 605, 611, 610, 608, 639, 641, 598)])
me_vert_003.polygons.foreach_set('use_smooth', [1, 1, 1, 1, 1, 1, 1, 1, 1, 1, 1, 1, 1, 1, 1, 1, 1, 1, 1, 1, 1, 1, 1, 1, 1, 1, 1, 1, 1, 1, 1, 1, 1, 1, 1, 1, 1, 1, 1, 1, 1, 1, 1, 1, 1, 1, 1, 1, 1, 1, 1, 1, 1, 1, 1, 1, 1, 1, 1, 1, 1, 1, 1, 1, 1, 1, 1, 1, 1, 1, 1, 1, 1, 1, 1, 1, 1, 1, 1, 1, 1, 1, 1, 1, 1, 1, 1, 1, 1, 1, 1, 1, 1, 1, 1, 1, 1, 1, 1, 1, 1, 1, 1, 1, 1, 1, 1, 1, 1, 1, 1, 1, 1, 1, 1, 1, 1, 1, 1, 1, 1, 1, 1, 1, 1, 1, 1, 1, 1, 1, 1, 1, 1, 1, 1, 1, 1, 1, 1, 1, 1, 1, 1, 1, 1, 1, 1, 1, 1, 1, 1, 1, 1, 1, 1, 1, 1, 1, 1, 1, 1, 1, 1, 1, 1, 1, 1, 1, 1, 1, 1, 1, 1, 1, 1, 1, 1, 1, 1, 1, 1, 1, 1, 1, 1, 1, 1, 1, 1, 1, 1, 1, 1, 1, 1, 1, 1, 1, 1, 1, 1, 1, 1, 1, 1, 1, 1, 1, 1, 1, 1, 1, 1, 1, 1, 1, 1, 1, 1, 1, 1, 1, 1, 1, 1, 1, 1, 1, 1, 1, 1, 1, 1, 1, 1, 1, 1, 1, 1, 1, 1, 1, 1, 1, 1, 1, 1, 1, 1, 1, 1, 1, 1, 1, 1, 1, 1, 1, 1, 1, 1, 1, 1, 1, 1, 1, 1, 1, 1, 1, 1, 1, 1, 1, 1, 1, 1, 1, 1, 1, 1, 1, 1, 1, 1, 1, 1, 1, 1, 1, 1, 1, 1, 1, 1, 1, 1, 1, 1, 1, 1, 1, 1, 1, 1, 1, 1, 1, 1, 1, 1, 1, 1, 1, 1, 1, 1, 1, 1, 1, 1, 1, 1, 1, 1, 1, 1, 1, 1, 1, 1, 1, 1, 1, 1, 1, 1, 1, 1, 1, 1, 1, 1, 1, 1, 1, 1, 1, 1, 1, 1, 1, 1, 1, 1, 1, 1, 1, 1, 1, 1, 1, 1, 1, 1, 1, 1, 1, 1, 1, 1, 1, 1, 1, 1, 1, 1, 1, 1, 1, 1, 1, 1, 1, 1, 1, 1, 1, 1, 1, 1, 1, 1, 1, 1, 1, 1, 1, 1, 1, 1, 1, 1, 1, 1, 1, 1, 1, 1, 1, 1, 1, 1, 1, 1, 1, 1, 1, 1, 1, 1, 1, 1, 1, 1, 1, 1, 1, 1, 1, 1, 1, 1, 1, 1, 1, 1, 1, 1, 1, 1, 1, 1, 1, 1, 1, 1, 1, 1, 1, 1, 1, 1, 1, 1, 1, 1, 1, 1, 1, 1, 1, 1, 1, 1, 1, 1, 1, 1, 1, 1, 1, 1, 1, 1, 1, 1, 1, 1, 1, 1, 1, 1, 1, 1, 1, 1, 1, 1, 1, 1, 1, 1, 1, 1, 1, 1, 1, 1, 1, 1, 1, 1, 1, 1, 1, 1, 1, 1, 1, 1, 1, 1, 1, 1, 1, 1, 1, 1, 1, 1, 1, 1, 1, 1, 1, 1, 1, 1, 1, 1, 1, 1, 1, 1, 1, 1, 1, 1, 1, 1, 1, 1, 1, 1, 1, 1, 1, 1, 1, 1, 1, 1, 1, 1, 1, 1, 1, 1, 1, 1, 1, 1, 1, 1, 1, 0, 1, 0, 1, 1])
_uv = me_vert_003.uv_layers.new(name='UVMap')
_uv.uv.foreach_set('vector', [0.0, 0.0, 0.0, 0.0, 0.0, 0.0, 0.0, 0.0, 0.0, 0.0, 0.0, 0.0, 0.0, 0.0, 0.0, 0.0, 0.0, 0.0, 0.0, 0.0, 0.0, 0.0, 0.0, 0.0, 0.0, 0.0, 0.0, 0.0, 0.0, 0.0, 0.0, 0.0, 0.0, 0.0, 0.0, 0.0, 0.0, 0.0, 0.0, 0.0, 0.0, 0.0, 0.0, 0.0, 0.0, 0.0, 0.0, 0.0, 0.0, 0.0, 0.0, 0.0, 0.0, 0.0, 0.0, 0.0, 0.0, 0.0, 0.0, 0.0, 0.0, 0.0, 0.0, 0.0, 0.0, 0.0, 0.0, 0.0, 0.0, 0.0, 0.0, 0.0, 0.0, 0.0, 0.0, 0.0, 0.0, 0.0, 0.0, 0.0, 0.0, 0.0, 0.0, 0.0, 0.0, 0.0, 0.0, 0.0, 0.0, 0.0, 0.0, 0.0, 0.0, 0.0, 0.0, 0.0, 0.0, 0.0, 0.0, 0.0, 0.0, 0.0, 0.0, 0.0, 0.0, 0.0, 0.0, 0.0, 0.0, 0.0, 0.0, 0.0, 0.0, 0.0, 0.0, 0.0, 0.0, 0.0, 0.0, 0.0, 0.0, 0.0, 0.0, 0.0, 0.0, 0.0, 0.0, 0.0, 0.0, 0.0, 0.0, 0.0, 0.0, 0.0, 0.0, 0.0, 0.0, 0.0, 0.0, 0.0, 0.0, 0.0, 0.0, 0.0, 0.0, 0.0, 0.0, 0.0, 0.0, 0.0, 0.0, 0.0, 0.0, 0.0, 0.0, 0.0, 0.0, 0.0, 0.0, 0.0, 0.0, 0.0, 0.0, 0.0, 0.0, 0.0, 0.0, 0.0, 0.0, 0.0, 0.0, 0.0, 0.0, 0.0, 0.0, 0.0, 0.0, 0.0, 0.0, 0.0, 0.0, 0.0, 0.0, 0.0, 0.0, 0.0, 0.0, 0.0, 0.0, 0.0, 0.0, 0.0, 0.0, 0.0, 0.0, 0.0, 0.0, 0.0, 0.0, 0.0, 0.0, 0.0, 0.0, 0.0, 0.0, 0.0, 0.0, 0.0, 0.0, 0.0, 0.0, 0.0, 0.0, 0.0, 0.0, 0.0, 0.0, 0.0, 0.0, 0.0, 0.0, 0.0, 0.0, 0.0, 0.0, 0.0, 0.0, 0.0, 0.0, 0.0, 0.0, 0.0, 0.0, 0.0, 0.0, 0.0, 0.0, 0.0, 0.0, 0.0, 0.0, 0.0, 0.0, 0.0, 0.0, 0.0, 0.0, 0.0, 0.0, 0.0, 0.0, 0.0, 0.0, 0.0, 0.0, 0.0, 0.0, 0.0, 0.0, 0.0, 0.0, 0.0, 0.0, 0.0, 0.0, 0.0, 0.0, 0.0, 0.0, 0.0, 0.0, 0.0, 0.0, 0.0, 0.0, 0.0, 0.0, 0.0, 0.0, 0.0, 0.0, 0.0, 0.0, 0.0, 0.0, 0.0, 0.0, 0.0, 0.0, 0.0, 0.0, 0.0, 0.0, 0.0, 0.0, 0.0, 0.0, 0.0, 0.0, 0.0, 0.0, 0.0, 0.0, 0.0, 0.0, 0.0, 0.0, 0.0, 0.0, 0.0, 0.0, 0.0, 0.0, 0.0, 0.0, 0.0, 0.0, 0.0, 0.0, 0.0, 0.0, 0.0, 0.0, 0.0, 0.0, 0.0, 0.0, 0.0, 0.0, 0.0, 0.0, 0.0, 0.0, 0.0, 0.0, 0.0, 0.0, 0.0, 0.0, 0.0, 0.0, 0.0, 0.0, 0.0, 0.0, 0.0, 0.0, 0.0, 0.0, 0.0, 0.0, 0.0, 0.0, 0.0, 0.0, 0.0, 0.0, 0.0, 0.0, 0.0, 0.0, 0.0, 0.0, 0.0, 0.0, 0.0, 0.0, 0.0, 0.0, 0.0, 0.0, 0.0, 0.0, 0.0, 0.0, 0.0, 0.0, 0.0, 0.0, 0.0, 0.0, 0.0, 0.0, 0.0, 0.0, 0.0, 0.0, 0.0, 0.0, 0.0, 0.0, 0.0, 0.0, 0.0, 0.0, 0.0, 0.0, 0.0, 0.0, 0.0, 0.0, 0.0, 0.0, 0.0, 0.0, 0.0, 0.0, 0.0, 0.0, 0.0, 0.0, 0.0, 0.0, 0.0, 0.0, 0.0, 0.0, 0.0, 0.0, 0.0, 0.0, 0.0, 0.0, 0.0, 0.0, 0.0, 0.0, 0.0, 0.0, 0.0, 0.0, 0.0, 0.0, 0.0, 0.0, 0.0, 0.0, 0.0, 0.0, 0.0, 0.0, 0.0, 0.0, 0.0, 0.0, 0.0, 0.0, 0.0, 0.0, 0.0, 0.0, 0.0, 0.0, 0.0, 0.0, 0.0, 0.0, 0.0, 0.0, 0.0, 0.0, 0.0, 0.0, 0.0, 0.0, 0.0, 0.0, 0.0, 0.0, 0.0, 0.0, 0.0, 0.0, 0.0, 0.0, 0.0, 0.0, 0.0, 0.0, 0.0, 0.0, 0.0, 0.0, 0.0, 0.0, 0.0, 0.0, 0.0, 0.0, 0.0, 0.0, 0.0, 0.0, 0.0, 0.0, 0.0, 0.0, 0.0, 0.0, 0.0, 0.0, 0.0, 0.0, 0.0, 0.0, 0.0, 0.0, 0.0, 0.0, 0.0, 0.0, 0.0, 0.0, 0.0, 0.0, 0.0, 0.0, 0.0, 0.0, 0.0, 0.0, 0.0, 0.0, 0.0, 0.0, 0.0, 0.0, 0.0, 0.0, 0.0, 0.0, 0.0, 0.0, 0.0, 0.0, 0.0, 0.0, 0.0, 0.0, 0.0, 0.0, 0.0, 0.0, 0.0, 0.0, 0.0, 0.0, 0.0, 0.0, 0.0, 0.0, 0.0, 0.0, 0.0, 0.0, 0.0, 0.0, 0.0, 0.0, 0.0, 0.0, 0.0, 0.0, 0.0, 0.0, 0.0, 0.0, 0.0, 0.0, 0.0, 0.0, 0.0, 0.0, 0.0, 0.0, 0.0, 0.0, 0.0, 0.0, 0.0, 0.0, 0.0, 0.0, 0.0, 0.0, 0.0, 0.0, 0.0, 0.0, 0.0, 0.0, 0.0, 0.0, 0.0, 0.0, 0.0, 0.0, 0.0, 0.0, 0.0, 0.0, 0.0, 0.0, 0.0, 0.0, 0.0, 0.0, 0.0, 0.0, 0.0, 0.0, 0.0, 0.0, 0.0, 0.0, 0.0, 0.0, 0.0, 0.0, 0.0, 0.0, 0.0, 0.0, 0.0, 0.0, 0.0, 0.0, 0.0, 0.0, 0.0, 0.0, 0.0, 0.0, 0.0, 0.0, 0.0, 0.0, 0.0, 0.0, 0.0, 0.0, 0.0, 0.0, 0.0, 0.0, 0.0, 0.0, 0.0, 0.0, 0.0, 0.0, 0.0, 0.0, 0.0, 0.0, 0.0, 0.0, 0.0, 0.0, 0.0, 0.0, 0.0, 0.0, 0.0, 0.0, 0.0, 0.0, 0.0, 0.0, 0.0, 0.0, 0.0, 0.0, 0.0, 0.0, 0.0, 0.0, 0.0, 0.0, 0.0, 0.0, 0.0, 0.0, 0.0, 0.0, 0.0, 0.0, 0.0, 0.0, 0.0, 0.0, 0.0, 0.0, 0.0, 0.0, 0.0, 0.0, 0.0, 0.0, 0.0, 0.0, 0.0, 0.0, 0.0, 0.0, 0.0, 0.0, 0.0, 0.0, 0.0, 0.0, 0.0, 0.0, 0.0, 0.0, 0.0, 0.0, 0.0, 0.0, 0.0, 0.0, 0.0, 0.0, 0.0, 0.0, 0.0, 0.0, 0.0, 0.0, 0.0, 0.0, 0.0, 0.0, 0.0, 0.0, 0.0, 0.0, 0.0, 0.0, 0.0, 0.0, 0.0, 0.0, 0.0, 0.0, 0.0, 0.0, 0.0, 0.0, 0.0, 0.0, 0.0, 0.0, 0.0, 0.0, 0.0, 0.0, 0.0, 0.0, 0.0, 0.0, 0.0, 0.0, 0.0, 0.0, 0.0, 0.0, 0.0, 0.0, 0.0, 0.0, 0.0, 0.0, 0.0, 0.0, 0.0, 0.0, 0.0, 0.0, 0.0, 0.0, 0.0, 0.0, 0.0, 0.0, 0.0, 0.0, 0.0, 0.0, 0.0, 0.0, 0.0, 0.0, 0.0, 0.0, 0.0, 0.0, 0.0, 0.0, 0.0, 0.0, 0.0, 0.0, 0.0, 0.0, 0.0, 0.0, 0.0, 0.0, 0.0, 0.0, 0.0, 0.0, 0.0, 0.0, 0.0, 0.0, 0.0, 0.0, 0.0, 0.0, 0.0, 0.0, 0.0, 0.0, 0.0, 0.0, 0.0, 0.0, 0.0, 0.0, 0.0, 0.0, 0.0, 0.0, 0.0, 0.0, 0.0, 0.0, 0.0, 0.0, 0.0, 0.0, 0.0, 0.0, 0.0, 0.0, 0.0, 0.0, 0.0, 0.0, 0.0, 0.0, 0.0, 0.0, 0.0, 0.0, 0.0, 0.0, 0.0, 0.0, 0.0, 0.0, 0.0, 0.0, 0.0, 0.0, 0.0, 0.0, 0.0, 0.0, 0.0, 0.0, 0.0, 0.0, 0.0, 0.0, 0.0, 0.0, 0.0, 0.0, 0.0, 0.0, 0.0, 0.0, 0.0, 0.0, 0.0, 0.0, 0.0, 0.0, 0.0, 0.0, 0.0, 0.0, 0.0, 0.0, 0.0, 0.0, 0.0, 0.0, 0.0, 0.0, 0.0, 0.0, 0.0, 0.0, 0.0, 0.0, 0.0, 0.0, 0.0, 0.0, 0.0, 0.0, 0.0, 0.0, 0.0, 0.0, 0.0, 0.0, 0.0, 0.0, 0.0, 0.0, 0.0, 0.0, 0.0, 0.0, 0.0, 0.0, 0.0, 0.0, 0.0, 0.0, 0.0, 0.0, 0.0, 0.0, 0.0, 0.0, 0.0, 0.0, 0.0, 0.0, 0.0, 0.0, 0.0, 0.0, 0.0, 0.0, 0.0, 0.0, 0.0, 0.0, 0.0, 0.0, 0.0, 0.0, 0.0, 0.0, 0.0, 0.0, 0.0, 0.0, 0.0, 0.0, 0.0, 0.0, 0.0, 0.0, 0.0, 0.0, 0.0, 0.0, 0.0, 0.0, 0.0, 0.0, 0.0, 0.0, 0.0, 0.0, 0.0, 0.0, 0.0, 0.0, 0.0, 0.0, 0.0, 0.0, 0.0, 0.0, 0.0, 0.0, 0.0, 0.0, 0.0, 0.0, 0.0, 0.0, 0.0, 0.0, 0.0, 0.0, 0.0, 0.0, 0.0, 0.0, 0.0, 0.0, 0.0, 0.0, 0.0, 0.0, 0.0, 0.0, 0.0, 0.0, 0.0, 0.0, 0.0, 0.0, 0.0, 0.0, 0.0, 0.0, 0.0, 0.0, 0.0, 0.0, 0.0, 0.0, 0.0, 0.0, 0.0, 0.0, 0.0, 0.0, 0.0, 0.0, 0.0, 0.0, 0.0, 0.0, 0.0, 0.0, 0.0, 0.0, 0.0, 0.0, 0.0, 0.0, 0.0, 0.0, 0.0, 0.0, 0.0, 0.0, 0.0, 0.0, 0.0, 0.0, 0.0, 0.0, 0.0, 0.0, 0.0, 0.0, 0.0, 0.0, 0.0, 0.0, 0.0, 0.0, 0.0, 0.0, 0.0, 0.0, 0.0, 0.0, 0.0, 0.0, 0.0, 0.0, 0.0, 0.0, 0.0, 0.0, 0.0, 0.0, 0.0, 0.0, 0.0, 0.0, 0.0, 0.0, 0.0, 0.0, 0.0, 0.0, 0.0, 0.0, 0.0, 0.0, 0.0, 0.0, 0.0, 0.0, 0.0, 0.0, 0.0, 0.0, 0.0, 0.0, 0.0, 0.0, 0.0, 0.0, 0.0, 0.0, 0.0, 0.0, 0.0, 0.0, 0.0, 0.0, 0.0, 0.0, 0.0, 0.0, 0.0, 0.0, 0.0, 0.0, 0.0, 0.0, 0.0, 0.0, 0.0, 0.0, 0.0, 0.0, 0.0, 0.0, 0.0, 0.0, 0.0, 0.0, 0.0, 0.0, 0.0, 0.0, 0.0, 0.0, 0.0, 0.0, 0.0, 0.0, 0.0, 0.0, 0.0, 0.0, 0.0, 0.0, 0.0, 0.0, 0.0, 0.0, 0.0, 0.0, 0.0, 0.0, 0.0, 0.0, 0.0, 0.0, 0.0, 0.0, 0.0, 0.0, 0.0, 0.0, 0.0, 0.0, 0.0, 0.0, 0.0, 0.0, 0.0, 0.0, 0.0, 0.0, 0.0, 0.0, 0.0, 0.0, 0.0, 0.0, 0.0, 0.0, 0.0, 0.0, 0.0, 0.0, 0.0, 0.0, 0.0, 0.0, 0.0, 0.0, 0.0, 0.0, 0.0, 0.0, 0.0, 0.0, 0.0, 0.0, 0.0, 0.0, 0.0, 0.0, 0.0, 0.0, 0.0, 0.0, 0.0, 0.0, 0.0, 0.0, 0.0, 0.0, 0.0, 0.0, 0.0, 0.0, 0.0, 0.0, 0.0, 0.0, 0.0, 0.0, 0.0, 0.0, 0.0, 0.0, 0.0, 0.0, 0.0, 0.0, 0.0, 0.0, 0.0, 0.0, 0.0, 0.0, 0.0, 0.0, 0.0, 0.0, 0.0, 0.0, 0.0, 0.0, 0.0, 0.0, 0.0, 0.0, 0.0, 0.0, 0.0, 0.0, 0.0, 0.0, 0.0, 0.0, 0.0, 0.0, 0.0, 0.0, 0.0, 0.0, 0.0, 0.0, 0.0, 0.0, 0.0, 0.0, 0.0, 0.0, 0.0, 0.0, 0.0, 0.0, 0.0, 0.0, 0.0, 0.0, 0.0, 0.0, 0.0, 0.0, 0.0, 0.0, 0.0, 0.0, 0.0, 0.0, 0.0, 0.0, 0.0, 0.0, 0.0, 0.0, 0.0, 0.0, 0.0, 0.0, 0.0, 0.0, 0.0, 0.0, 0.0, 0.0, 0.0, 0.0, 0.0, 0.0, 0.0, 0.0, 0.0, 0.0, 0.0, 0.0, 0.0, 0.0, 0.0, 0.0, 0.0, 0.0, 0.0, 0.0, 0.0, 0.0, 0.0, 0.0, 0.0, 0.0, 0.0, 0.0, 0.0, 0.0, 0.0, 0.0, 0.0, 0.0, 0.0, 0.0, 0.0, 0.0, 0.0, 0.0, 0.0, 0.0, 0.0, 0.0, 0.0, 0.0, 0.0, 0.0, 0.0, 0.0, 0.0, 0.0, 0.0, 0.0, 0.0, 0.0, 0.0, 0.0, 0.0, 0.0, 0.0, 0.0, 0.0, 0.0, 0.0, 0.0, 0.0, 0.0, 0.0, 0.0, 0.0, 0.0, 0.0, 0.0, 0.0, 0.0, 0.0, 0.0, 0.0, 0.0, 0.0, 0.0, 0.0, 0.0, 0.0, 0.0, 0.0, 0.0, 0.0, 0.0, 0.0, 0.0, 0.0, 0.0, 0.0, 0.0, 0.0, 0.0, 0.0, 0.0, 0.0, 0.0, 0.0, 0.0, 0.0, 0.0, 0.0, 0.0, 0.0, 0.0, 0.0, 0.0, 0.0, 0.0, 0.0, 0.0, 0.0, 0.0, 0.0, 0.0, 0.0, 0.0, 0.0, 0.0, 0.0, 0.0, 0.0, 0.0, 0.0, 0.0, 0.0, 0.0, 0.0, 0.0, 0.0, 0.0, 0.0, 0.0, 0.0, 0.0, 0.0, 0.0, 0.0, 0.0, 0.0, 0.0, 0.0, 0.0, 0.0, 0.0, 0.0, 0.0, 0.0, 0.0, 0.0, 0.0, 0.0, 0.0, 0.0, 0.0, 0.0, 0.0, 0.0, 0.0, 0.0, 0.0, 0.0, 0.0, 0.0, 0.0, 0.0, 0.0, 0.0, 0.0, 0.0, 0.0, 0.0, 0.0, 0.0, 0.0, 0.0, 0.0, 0.0, 0.0, 0.0, 0.0, 0.0, 0.0, 0.0, 0.0, 0.0, 0.0, 0.0, 0.0, 0.0, 0.0, 0.0, 0.0, 0.0, 0.0, 0.0, 0.0, 0.0, 0.0, 0.0, 0.0, 0.0, 0.0, 0.0, 0.0, 0.0, 0.0, 0.0, 0.0, 0.0, 0.0, 0.0, 0.0, 0.0, 0.0, 0.0, 0.0, 0.0, 0.0, 0.0, 0.0, 0.0, 0.0, 0.0, 0.0, 0.0, 0.0, 0.0, 0.0, 0.0, 0.0, 0.0, 0.0, 0.0, 0.0, 0.0, 0.0, 0.0, 0.0, 0.0, 0.0, 0.0, 0.0, 0.0, 0.0, 0.0, 0.0, 0.0, 0.0, 0.0, 0.0, 0.0, 0.0, 0.0, 0.0, 0.0, 0.0, 0.0, 0.0, 0.0, 0.0, 0.0, 0.0, 0.0, 0.0, 0.0, 0.0, 0.0, 0.0, 0.0, 0.0, 0.0, 0.0, 0.0, 0.0, 0.0, 0.0, 0.0, 0.0, 0.0, 0.0, 0.0, 0.0, 0.0, 0.0, 0.0, 0.0, 0.0, 0.0, 0.0, 0.0, 0.0, 0.0, 0.0, 0.0, 0.0, 0.0, 0.0, 0.0, 0.0, 0.0, 0.0, 0.0, 0.0, 0.0, 0.0, 0.0, 0.0, 0.0, 0.0, 0.0, 0.0, 0.0, 0.0, 0.0, 0.0, 0.0, 0.0, 0.0, 0.0, 0.0, 0.0, 0.0, 0.0, 0.0, 0.0, 0.0, 0.0, 0.0, 0.0, 0.0, 0.0, 0.0, 0.0, 0.0, 0.0, 0.0, 0.0, 0.0, 0.0, 0.0, 0.0, 0.0, 0.0, 0.0, 0.0, 0.0, 0.0, 0.0, 0.0, 0.0, 0.0, 0.0, 0.0, 0.0, 0.0, 0.0, 0.0, 0.0, 0.0, 0.0, 0.0, 0.0, 0.0, 0.0, 0.0, 0.0, 0.0, 0.0, 0.0, 0.0, 0.0, 0.0, 0.0, 0.0, 0.0, 0.0, 0.0, 0.0, 0.0, 0.0, 0.0, 0.0, 0.0, 0.0, 0.0, 0.0, 0.0, 0.0, 0.0, 0.0, 0.0, 0.0, 0.0, 0.0, 0.0, 0.0, 0.0, 0.0, 0.0, 0.0, 0.0, 0.0, 0.0, 0.0, 0.0, 0.0, 0.0, 0.0, 0.0, 0.0, 0.0, 0.0, 0.0, 0.0, 0.0, 0.0, 0.0, 0.0, 0.0, 0.0, 0.0, 0.0, 0.0, 0.0, 0.0, 0.0, 0.0, 0.0, 0.0, 0.0, 0.0, 0.0, 0.0, 0.0, 0.0, 0.0, 0.0, 0.0, 0.0, 0.0, 0.0, 0.0, 0.0, 0.0, 0.0, 0.0, 0.0, 0.0, 0.0, 0.0, 0.0, 0.0, 0.0, 0.0, 0.0, 0.0, 0.0, 0.0, 0.0, 0.0, 0.0, 0.0, 0.0, 0.0, 0.0, 0.0, 0.0, 0.0, 0.0, 0.0, 0.0, 0.0, 0.0, 0.0, 0.0, 0.0, 0.0, 0.0, 0.0, 0.0, 0.0, 0.0, 0.0, 0.0, 0.0, 0.0, 0.0, 0.0, 0.0, 0.0, 0.0, 0.0, 0.0, 0.0, 0.0, 0.0, 0.0, 0.0, 0.0, 0.0, 0.0, 0.0, 0.0, 0.0, 0.0, 0.0, 0.0, 0.0, 0.0, 0.0, 0.0, 0.0, 0.0, 0.0, 0.0, 0.0, 0.0, 0.0, 0.0, 0.0, 0.0, 0.0, 0.0, 0.0, 0.0, 0.0, 0.0, 0.0, 0.0, 0.0, 0.0, 0.0, 0.0, 0.0, 0.0, 0.0, 0.0, 0.0, 0.0, 0.0, 0.0, 0.0, 0.0, 0.0, 0.0, 0.0, 0.0, 0.0, 0.0, 0.0, 0.0, 0.0, 0.0, 0.0, 0.0, 0.0, 0.0, 0.0, 0.0, 0.0, 0.0, 0.0, 0.0, 0.0, 0.0, 0.0, 0.0, 0.0, 0.0, 0.0, 0.0, 0.0, 0.0, 0.0, 0.0, 0.0, 0.0, 0.0, 0.0, 0.0, 0.0, 0.0, 0.0, 0.0, 0.0, 0.0, 0.0, 0.0, 0.0, 0.0, 0.0, 0.0, 0.0, 0.0, 0.0, 0.0, 0.0, 0.0, 0.0, 0.0, 0.0, 0.0, 0.0, 0.0, 0.0, 0.0, 0.0, 0.0, 0.0, 0.0, 0.0, 0.0, 0.0, 0.0, 0.0, 0.0, 0.0, 0.0, 0.0, 0.0, 0.0, 0.0, 0.0, 0.0, 0.0, 0.0, 0.0, 0.0, 0.0, 0.0, 0.0, 0.0, 0.0, 0.0, 0.0, 0.0, 0.0, 0.0, 0.0, 0.0, 0.0, 0.0, 0.0, 0.0, 0.0, 0.0, 0.0, 0.0, 0.0, 0.0, 0.0, 0.0, 0.0, 0.0, 0.0, 0.0, 0.0, 0.0, 0.0, 0.0, 0.0, 0.0, 0.0, 0.0, 0.0, 0.0, 0.0, 0.0, 0.0, 0.0, 0.0, 0.0, 0.0, 0.0, 0.0, 0.0, 0.0, 0.0, 0.0, 0.0, 0.0, 0.0, 0.0, 0.0, 0.0, 0.0, 0.0, 0.0, 0.0, 0.0, 0.0, 0.0, 0.0, 0.0, 0.0, 0.0, 0.0, 0.0, 0.0, 0.0, 0.0, 0.0, 0.0, 0.0, 0.0, 0.0, 0.0, 0.0, 0.0, 0.0, 0.0, 0.0, 0.0, 0.0, 0.0, 0.0, 0.0, 0.0, 0.0, 0.0, 0.0, 0.0, 0.0, 0.0, 0.0, 0.0, 0.0, 0.0, 0.0, 0.0, 0.0, 0.0, 0.0, 0.0, 0.0, 0.0, 0.0, 0.0, 0.0, 0.0, 0.0, 0.0, 0.0, 0.0, 0.0, 0.0, 0.0, 0.0, 0.0, 0.0, 0.0, 0.0, 0.0, 0.0, 0.0, 0.0, 0.0, 0.0, 0.0, 0.0, 0.0, 0.0, 0.0, 0.0, 0.0, 0.0, 0.0, 0.0, 0.0, 0.0, 0.0, 0.0, 0.0, 0.0, 0.0, 0.0, 0.0, 0.0, 0.0, 0.0, 0.0, 0.0, 0.0, 0.0, 0.0, 0.0, 0.0, 0.0, 0.0, 0.0, 0.0, 0.0, 0.0, 0.0, 0.0, 0.0, 0.0, 0.0, 0.0, 0.0, 0.0, 0.0, 0.0, 0.0, 0.0, 0.0, 0.0, 0.0, 0.0, 0.0, 0.0, 0.0, 0.0, 0.0, 0.0, 0.0, 0.0, 0.0, 0.0, 0.0, 0.0, 0.0, 0.0, 0.0, 0.0, 0.0, 0.0, 0.0, 0.0, 0.0, 0.0, 0.0, 0.0, 0.0, 0.0, 0.0, 0.0, 0.0, 0.0, 0.0, 0.0, 0.0, 0.0, 0.0, 0.0, 0.0, 0.0, 0.0, 0.0, 0.0, 0.0, 0.0, 0.0, 0.0, 0.0, 0.0, 0.0, 0.0, 0.0, 0.0, 0.0, 0.0, 0.0, 0.0, 0.0, 0.0, 0.0, 0.0, 0.0, 0.0, 0.0, 0.0, 0.0, 0.0, 0.0, 0.0, 0.0, 0.0, 0.0, 0.0, 0.0, 0.0, 0.0, 0.0, 0.0, 0.0, 0.0, 0.0, 0.0, 0.0, 0.0, 0.0, 0.0, 0.0, 0.0, 0.0, 0.0, 0.0, 0.0, 0.0, 0.0, 0.0, 0.0, 0.0, 0.0, 0.0, 0.0, 0.0, 0.0, 0.0, 0.0, 0.0, 0.0, 0.0, 0.0, 0.0, 0.0, 0.0, 0.0, 0.0, 0.0, 0.0, 0.0, 0.0, 0.0, 0.0, 0.0, 0.0, 0.0, 0.0, 0.0, 0.0, 0.0, 0.0, 0.0, 0.0, 0.0, 0.0, 0.0, 0.0, 0.0, 0.0, 0.0, 0.0, 0.0, 0.0, 0.0, 0.0, 0.0, 0.0, 0.0, 0.0, 0.0, 0.0, 0.0, 0.0, 0.0, 0.0, 0.0, 0.0, 0.0, 0.0, 0.0, 0.0, 0.0, 0.0, 0.0, 0.0, 0.0, 0.0, 0.0, 0.0, 0.0, 0.0, 0.0, 0.0, 0.0, 0.0, 0.0, 0.0, 0.0, 0.0, 0.0, 0.0, 0.0, 0.0, 0.0, 0.0, 0.0, 0.0, 0.0, 0.0, 0.0, 0.0, 0.0, 0.0, 0.0, 0.0, 0.0, 0.0, 0.0, 0.0, 0.0, 0.0, 0.0, 0.0, 0.0, 0.0, 0.0, 0.0, 0.0, 0.0, 0.0, 0.0, 0.0, 0.0, 0.0, 0.0, 0.0, 0.0, 0.0, 0.0, 0.0, 0.0, 0.0, 0.0, 0.0, 0.0, 0.0, 0.0, 0.0, 0.0, 0.0, 0.0, 0.0, 0.0, 0.0, 0.0, 0.0, 0.0, 0.0, 0.0, 0.0, 0.0, 0.0, 0.0, 0.0, 0.0, 0.0, 0.0, 0.0, 0.0, 0.0, 0.0, 0.0, 0.0, 0.0, 0.0, 0.0, 0.0, 0.0, 0.0, 0.0, 0.0, 0.0, 0.0, 0.0, 0.0, 0.0, 0.0, 0.0, 0.0, 0.0, 0.0, 0.0, 0.0, 0.0, 0.0, 0.0, 0.0, 0.0, 0.0, 0.0, 0.0, 0.0, 0.0, 0.0, 0.0, 0.0, 0.0, 0.0, 0.0, 0.0, 0.0, 0.0, 0.0, 0.0, 0.0, 0.0, 0.0, 0.0, 0.0, 0.0, 0.0, 0.0, 0.0, 0.0, 0.0, 0.0, 0.0, 0.0, 0.0, 0.0, 0.0, 0.0, 0.0, 0.0, 0.0, 0.0, 0.0, 0.0, 0.0, 0.0, 0.0, 0.0, 0.0, 0.0, 0.0, 0.0, 0.0, 0.0, 0.0, 0.0, 0.0, 0.0, 0.0, 0.0, 0.0, 0.0, 0.0, 0.0, 0.0, 0.0, 0.0, 0.0, 0.0, 0.0, 0.0, 0.0, 0.0, 0.0, 0.0, 0.0, 0.0, 0.0, 0.0, 0.0, 0.0, 0.0, 0.0, 0.0, 0.0, 0.0, 0.0, 0.0, 0.0, 0.0, 0.0, 0.0, 0.0, 0.0, 0.0, 0.0, 0.0, 0.0, 0.0, 0.0, 0.0, 0.0, 0.0, 0.0, 0.0, 0.0, 0.0, 0.0, 0.0, 0.0, 0.0, 0.0, 0.0, 0.0, 0.0, 0.0, 0.0, 0.0, 0.0, 0.0, 0.0, 0.0, 0.0, 0.0, 0.0, 0.0, 0.0, 0.0, 0.0, 0.0, 0.0, 0.0, 0.0, 0.0, 0.0, 0.0, 0.0, 0.0, 0.0, 0.0, 0.0, 0.0, 0.0, 0.0, 0.0, 0.0, 0.0, 0.0, 0.0, 0.0, 0.0, 0.0, 0.0, 0.0, 0.0, 0.0, 0.0, 0.0, 0.0, 0.0, 0.0, 0.0, 0.0, 0.0, 0.0, 0.0, 0.0, 0.0, 0.0, 0.0, 0.0, 0.0, 0.0, 0.0, 0.0, 0.0, 0.0, 0.0, 0.0, 0.0, 0.0, 0.0, 0.0, 0.0, 0.0, 0.0, 0.0, 0.0, 0.0, 0.0, 0.0, 0.0, 0.0, 0.0, 0.0, 0.0, 0.0, 0.0, 0.0, 0.0, 0.0, 0.0, 0.0, 0.0, 0.0, 0.0, 0.0, 0.0, 0.0, 0.0, 0.0, 0.0, 0.0, 0.0, 0.0, 0.0, 0.0, 0.0, 0.0, 0.0, 0.0, 0.0, 0.0, 0.0, 0.0, 0.0, 0.0, 0.0, 0.0, 0.0, 0.0, 0.0, 0.0, 0.0, 0.0, 0.0, 0.0, 0.0, 0.0, 0.0, 0.0, 0.0, 0.0, 0.0, 0.0, 0.0, 0.0, 0.0, 0.0, 0.0, 0.0, 0.0, 0.0, 0.0, 0.0, 0.0, 0.0, 0.0, 0.0, 0.0, 0.0, 0.0, 0.0, 0.0, 0.0, 0.0, 0.0, 0.0, 0.0, 0.0, 0.0, 0.0, 0.0, 0.0, 0.0, 0.0, 0.0, 0.0, 0.0, 0.0, 0.0, 0.0, 0.0, 0.0, 0.0, 0.0, 0.0, 0.0, 0.0, 0.0, 0.0, 0.0, 0.0, 0.0, 0.0, 0.0, 0.0, 0.0, 0.0, 0.0, 0.0, 0.0, 0.0, 0.0, 0.0, 0.0, 0.0, 0.0, 0.0, 0.0, 0.0, 0.0, 0.0, 0.0, 0.0, 0.0, 0.0, 0.0, 0.0, 0.0, 0.0, 0.0, 0.0, 0.0, 0.0, 0.0, 0.0, 0.0, 0.0, 0.0, 0.0, 0.0, 0.0, 0.0, 0.0, 0.0, 0.0, 0.0, 0.0, 0.0, 0.0, 0.0, 0.0, 0.0, 0.0, 0.0, 0.0, 0.0, 0.0, 0.0, 0.0, 0.0, 0.0, 0.0, 0.0, 0.0, 0.0, 0.0, 0.0, 0.0, 0.0, 0.0, 0.0, 0.0, 0.0, 0.0, 0.0, 0.0, 0.0, 0.0, 0.0, 0.0, 0.0, 0.0, 0.0, 0.0, 0.0, 0.0, 0.0, 0.0, 0.0, 0.0, 0.0, 0.0, 0.0, 0.0, 0.0, 0.0, 0.0, 0.0, 0.0, 0.0, 0.0, 0.0, 0.0, 0.0, 0.0, 0.0, 0.0, 0.0, 0.0, 0.0, 0.0, 0.0, 0.0, 0.0, 0.0, 0.0, 0.0, 0.0, 0.0, 0.0, 0.0, 0.0, 0.0, 0.0, 0.0, 0.0, 0.0, 0.0, 0.0, 0.0, 0.0, 0.0, 0.0, 0.0, 0.0, 0.0, 0.0, 0.0, 0.0, 0.0, 0.0, 0.0, 0.0, 0.0, 0.0, 0.0, 0.0, 0.0, 0.0, 0.0, 0.0, 0.0, 0.0, 0.0, 0.0, 0.0, 0.0, 0.0, 0.0, 0.0, 0.0, 0.0, 0.0, 0.0, 0.0, 0.0, 0.0, 0.0, 0.0, 0.0, 0.0, 0.0, 0.0, 0.0, 0.0, 0.0, 0.0, 0.0, 0.0, 0.0, 0.0, 0.0, 0.0, 0.0, 0.0, 0.0, 0.0, 0.0, 0.0, 0.0, 0.0, 0.0, 0.0, 0.0, 0.0, 0.0, 0.0, 0.0, 0.0, 0.0, 0.0, 0.0, 0.0, 0.0, 0.0, 0.0, 0.0, 0.0, 0.0, 0.0, 0.0, 0.0, 0.0, 0.0, 0.0, 0.0, 0.0, 0.0, 0.0, 0.0, 0.0, 0.0, 0.0, 0.0, 0.0, 0.0, 0.0, 0.0, 0.0, 0.0, 0.0, 0.0, 0.0, 0.0, 0.0, 0.0, 0.0, 0.0, 0.0, 0.0, 0.0, 0.0, 0.0, 0.0, 0.0, 0.0, 0.0, 0.0, 0.0, 0.0, 0.0, 0.0, 0.0, 0.0, 0.0, 0.0, 0.0, 0.0, 0.0, 0.0, 0.0, 0.0, 0.0, 0.0, 0.0, 0.0, 0.0, 0.0, 0.0, 0.0, 0.0, 0.0, 0.0, 0.0, 0.0, 0.0, 0.0, 0.0, 0.0, 0.0, 0.0, 0.0, 0.0, 0.0, 0.0, 0.0, 0.0, 0.0, 0.0, 0.0, 0.0, 0.0, 0.0, 0.0, 0.0, 0.0, 0.0, 0.0, 0.0, 0.0, 0.0, 0.0, 0.0, 0.0, 0.0, 0.0, 0.0, 0.0, 0.0, 0.0, 0.0, 0.0, 0.0, 0.0, 0.0, 0.0, 0.0, 0.0, 0.0, 0.0, 0.0, 0.0, 0.0, 0.0, 0.0, 0.0, 0.0, 0.0, 0.0, 0.0, 0.0, 0.0, 0.0, 0.0, 0.0, 0.0, 0.0, 0.0, 0.0, 0.0, 0.0, 0.0, 0.0, 0.0, 0.0, 0.0, 0.0, 0.0, 0.0, 0.0, 0.0, 0.0, 0.0, 0.0, 0.0, 0.0, 0.0, 0.0, 0.0, 0.0, 0.0, 0.0, 0.0, 0.0, 0.0, 0.0, 0.0, 0.0, 0.0, 0.0, 0.0, 0.0, 0.0, 0.0, 0.0, 0.0, 0.0, 0.0, 0.0, 0.0, 0.0, 0.0, 0.0, 0.0, 0.0, 0.0, 0.0, 0.0, 0.0, 0.0, 0.0, 0.0, 0.0, 0.0, 0.0, 0.0, 0.0, 0.0, 0.0, 0.0, 0.0, 0.0, 0.0, 0.0, 0.0, 0.0, 0.0, 0.0, 0.0, 0.0, 0.0, 0.0, 0.0, 0.0, 0.0, 0.0, 0.0, 0.0, 0.0, 0.0, 0.0, 0.0, 0.0, 0.0, 0.0, 0.0, 0.0, 0.0, 0.0, 0.0, 0.0, 0.0, 0.0, 0.0, 0.0, 0.0, 0.0, 0.0, 0.0, 0.0, 0.0, 0.0, 0.0, 0.0, 0.0, 0.0, 0.0, 0.0, 0.0, 0.0, 0.0, 0.0, 0.0, 0.0, 0.0, 0.0, 0.0, 0.0, 0.0, 0.0, 0.0, 0.0, 0.0, 0.0, 0.0, 0.0, 0.0, 0.0, 0.0, 0.0, 0.0, 0.0, 0.0, 0.0, 0.0, 0.0, 0.0, 0.0, 0.0, 0.0, 0.0, 0.0, 0.0, 0.0, 0.0, 0.0, 0.0, 0.0, 0.0, 0.0, 0.0, 0.0, 0.0, 0.0, 0.0, 0.0, 0.0, 0.0, 0.0, 0.0, 0.0, 0.0, 0.0, 0.0, 0.0, 0.0, 0.0, 0.0, 0.0, 0.0, 0.0, 0.0, 0.0, 0.0, 0.0, 0.0, 0.0, 0.0, 0.0, 0.0, 0.0, 0.0, 0.0, 0.0, 0.0, 0.0, 0.0, 0.0, 0.0, 0.0, 0.0, 0.0, 0.0, 0.0, 0.0, 0.0, 0.0, 0.0, 0.0, 0.0, 0.0, 0.0, 0.0, 0.0, 0.0, 0.0, 0.0, 0.0, 0.0, 0.0, 0.0, 0.0, 0.0, 0.0, 0.0, 0.0, 0.0, 0.0, 0.0, 0.0, 0.0, 0.0, 0.0, 0.0, 0.0, 0.0, 0.0, 0.0, 0.0, 0.0, 0.0, 0.0, 0.0, 0.0, 0.0, 0.0, 0.0, 0.0, 0.0, 0.0, 0.0, 0.0, 0.0, 0.0, 0.0, 0.0, 0.0, 0.0, 0.0, 0.0, 0.0, 0.0, 0.0, 0.0, 0.0, 0.0, 0.0, 0.0, 0.0, 0.0, 0.0, 0.0, 0.0, 0.0, 0.0, 0.0, 0.0, 0.0, 0.0, 0.0, 0.0, 0.0, 0.0, 0.0, 0.0, 0.0, 0.0, 0.0, 0.0, 0.0, 0.0, 0.0, 0.0, 0.0, 0.0, 0.0, 0.0, 0.0, 0.0, 0.0, 0.0, 0.0, 0.0, 0.0, 0.0, 0.0, 0.0, 0.0, 0.0, 0.0, 0.0, 0.0, 0.0, 0.0, 0.0, 0.0, 0.0, 0.0, 0.0, 0.0, 0.0, 0.0, 0.0, 0.0, 0.0, 0.0, 0.0, 0.0, 0.0, 0.0, 0.0, 0.0, 0.0, 0.0, 0.0, 0.0, 0.0, 0.0, 0.0, 0.0, 0.0, 0.0, 0.0, 0.0, 0.0, 0.0, 0.0, 0.0, 0.0, 0.0, 0.0, 0.0, 0.0, 0.0, 0.0, 0.0, 0.0, 0.0, 0.0, 0.0, 0.0, 0.0, 0.0, 0.0, 0.0, 0.0, 0.0, 0.0, 0.0, 0.0, 0.0, 0.0, 0.0, 0.0, 0.0, 0.0, 0.0, 0.0, 0.0, 0.0, 0.0, 0.0, 0.0, 0.0, 0.0, 0.0, 0.0, 0.0, 0.0, 0.0, 0.0, 0.0, 0.0, 0.0, 0.0, 0.0, 0.0, 0.0, 0.0, 0.0, 0.0, 0.0, 0.0, 0.0, 0.0, 0.0, 0.0, 0.0, 0.0, 0.0, 0.0, 0.0, 0.0, 0.0, 0.0, 0.0, 0.0, 0.0, 0.0, 0.0, 0.0, 0.0, 0.0, 0.0, 0.0, 0.0, 0.0, 0.0, 0.0, 0.0, 0.0, 0.0, 0.0, 0.0, 0.0, 0.0, 0.0, 0.0, 0.0, 0.0, 0.0, 0.0, 0.0, 0.0, 0.0, 0.0, 0.0, 0.0, 0.0, 0.0, 0.0, 0.0, 0.0, 0.0, 0.0, 0.0, 0.0, 0.0, 0.0, 0.0, 0.0, 0.0, 0.0, 0.0, 0.0, 0.0, 0.0, 0.0, 0.0, 0.0, 0.0, 0.0, 0.0, 0.0, 0.0, 0.0, 0.0, 0.0, 0.0, 0.0, 0.0, 0.0, 0.0, 0.0, 0.0, 0.0, 0.0, 0.0, 0.0, 0.0, 0.0, 0.0, 0.0, 0.0, 0.0, 0.0, 0.0, 0.0, 0.0, 0.0, 0.0, 0.0, 0.0, 0.0, 0.0, 0.0, 0.0, 0.0, 0.0, 0.0, 0.0, 0.0, 0.0, 0.0, 0.0, 0.0, 0.0, 0.0, 0.0, 0.0, 0.0, 0.0, 0.0, 0.0, 0.0, 0.0, 0.0, 0.0, 0.0, 0.0, 0.0, 0.0, 0.0, 0.0, 0.0, 0.0, 0.0, 0.0, 0.0, 0.0, 0.0, 0.0, 0.0, 0.0, 0.0, 0.0, 0.0, 0.0, 0.0, 0.0, 0.0, 0.0, 0.0, 0.0, 0.0, 0.0, 0.0, 0.0, 0.0, 0.0, 0.0, 0.0, 0.0, 0.0, 0.0, 0.0, 0.0, 0.0, 0.0, 0.0, 0.0, 0.0, 0.0, 0.0, 0.0, 0.0, 0.0, 0.0, 0.0, 0.0, 0.0, 0.0, 0.0, 0.0, 0.0, 0.0, 0.0, 0.0, 0.0, 0.0, 0.0, 0.0, 0.0, 0.0, 0.0, 0.0, 0.0, 0.0, 0.0, 0.0, 0.0, 0.0, 0.0, 0.0, 0.0, 0.0, 0.0, 0.0, 0.0, 0.0, 0.0, 0.0, 0.0, 0.0, 0.0, 0.0, 0.0, 0.0, 0.0, 0.0, 0.0, 0.0, 0.0, 0.0, 0.0, 0.0, 0.0, 0.0, 0.0, 0.0, 0.0, 0.0, 0.0, 0.0, 0.0, 0.0, 0.0, 0.0, 0.0, 0.0, 0.0, 0.0, 0.0, 0.0, 0.0, 0.0, 0.0, 0.0, 0.0, 0.0, 0.0, 0.0, 0.0, 0.0, 0.0, 0.0, 0.0, 0.0, 0.0, 0.0, 0.0, 0.0, 0.0, 0.0, 0.0, 0.0, 0.0, 0.0, 0.0, 0.0, 0.0, 0.0, 0.0, 0.0, 0.0, 0.0, 0.0, 0.0, 0.0, 0.0, 0.0, 0.0, 0.0, 0.0, 0.0, 0.0, 0.0, 0.0, 0.0, 0.0, 0.0, 0.0, 0.0, 0.0, 0.0, 0.0, 0.0, 0.0, 0.0, 0.0, 0.0, 0.0, 0.0, 0.0, 0.0, 0.0, 0.0, 0.0, 0.0, 0.0, 0.0, 0.0, 0.0, 0.0, 0.0, 0.0, 0.0, 0.0, 0.0, 0.0, 0.0, 0.0, 0.0, 0.0, 0.0, 0.0, 0.0, 0.0, 0.0, 0.0, 0.0, 0.0, 0.0, 0.0, 0.0, 0.0, 0.0, 0.0, 0.0, 0.0, 0.0, 0.0, 0.0, 0.0, 0.0, 0.0, 0.0, 0.0, 0.0, 0.0, 0.0, 0.0, 0.0, 0.0, 0.0, 0.0, 0.0, 0.0, 0.0, 0.0, 0.0, 0.0, 0.0, 0.0, 0.0, 0.0, 0.0, 0.0, 0.0, 0.0, 0.0, 0.0, 0.0, 0.0, 0.0, 0.0, 0.0, 0.0, 0.0, 0.0, 0.0, 0.0, 0.0, 0.0, 0.0, 0.0, 0.0, 0.0, 0.0, 0.0, 0.0, 0.0, 0.0, 0.0, 0.0, 0.0, 0.0, 0.0, 0.0, 0.0, 0.0, 0.0, 0.0, 0.0, 0.0, 0.0, 0.0, 0.0, 0.0, 0.0, 0.0, 0.0, 0.0, 0.0, 0.0, 0.0, 0.0, 0.0, 0.0, 0.0, 0.0, 0.0, 0.0, 0.0, 0.0, 0.0, 0.0, 0.0, 0.0, 0.0, 0.0, 0.0, 0.0, 0.0, 0.0, 0.0, 0.0, 0.0, 0.0, 0.0, 0.0, 0.0, 0.0, 0.0, 0.0, 0.0, 0.0, 0.0, 0.0, 0.0, 0.0, 0.0, 0.0, 0.0, 0.0, 0.0, 0.0, 0.0, 0.0, 0.0, 0.0, 0.0, 0.0, 0.0, 0.0, 0.0, 0.0, 0.0, 0.0, 0.0, 0.0, 0.0, 0.0, 0.0, 0.0, 0.0, 0.0, 0.0, 0.0, 0.0, 0.0, 0.0, 0.0, 0.0, 0.0, 0.0, 0.0, 0.0, 0.0, 0.0, 0.0, 0.0, 0.0, 0.0, 0.0, 0.0, 0.0, 0.0, 0.0, 0.0, 0.0, 0.0, 0.0, 0.0, 0.0, 0.0, 0.0, 0.0, 0.0, 0.0, 0.0, 0.0, 0.0, 0.0, 0.0, 0.0, 0.0, 0.0, 0.0, 0.0, 0.0, 0.0, 0.0, 0.0, 0.0, 0.0, 0.0, 0.0, 0.0, 0.0, 0.0, 0.0, 0.0, 0.0, 0.0, 0.0, 0.0, 0.0, 0.0, 0.0, 0.0, 0.0, 0.0, 0.0, 0.0, 0.0, 0.0, 0.0, 0.0, 0.0, 0.0, 0.0, 0.0, 0.0, 0.0, 0.0, 0.0, 0.0, 0.0, 0.0, 0.0, 0.0, 0.0, 0.0, 0.0, 0.0, 0.0, 0.0, 0.0, 0.0, 0.0, 0.0, 0.0, 0.0, 0.0, 0.0, 0.0, 0.0, 0.0, 0.0, 0.0, 0.0, 0.0, 0.0, 0.0, 0.0, 0.0, 0.0, 0.0, 0.0, 0.0, 0.0, 0.0, 0.0, 0.0, 0.0, 0.0, 0.0, 0.0, 0.0, 0.0, 0.0, 0.0, 0.0, 0.0, 0.0, 0.0, 0.0, 0.0, 0.0, 0.0, 0.0, 0.0, 0.0, 0.0, 0.0, 0.0, 0.0, 0.0, 0.0, 0.0, 0.0, 0.0, 0.0, 0.0, 0.0, 0.0, 0.0, 0.0, 0.0, 0.0, 0.0, 0.0, 0.0, 0.0, 0.0, 0.0, 0.0, 0.0, 0.0, 0.0, 0.0, 0.0, 0.0, 0.0, 0.0, 0.0, 0.0, 0.0, 0.0, 0.0, 0.0, 0.0, 0.0, 0.0, 0.0, 0.0, 0.0, 0.0, 0.0, 0.0, 0.0, 0.0, 0.0, 0.0, 0.0, 0.0, 0.0, 0.0, 0.0, 0.0, 0.0, 0.0, 0.0, 0.0, 0.0, 0.0, 0.0, 0.0, 0.0, 0.0, 0.0, 0.0, 0.0, 0.0, 0.0, 0.0, 0.0, 0.0, 0.0, 0.0, 0.0, 0.0, 0.0, 0.0, 0.0, 0.0, 0.0, 0.0, 0.0, 0.0, 0.0, 0.0, 0.0, 0.0, 0.0, 0.0, 0.0, 0.0, 0.0, 0.0, 0.0, 0.0, 0.0, 0.0, 0.0, 0.0, 0.0, 0.0, 0.0, 0.0, 0.0, 0.0, 0.0, 0.0, 0.0, 0.0, 0.0, 0.0, 0.0, 0.0, 0.0, 0.0, 0.0, 0.0, 0.0, 0.0, 0.0, 0.0, 0.0, 0.0, 0.0, 0.0, 0.0, 0.0, 0.0, 0.0, 0.0, 0.0, 0.0, 0.0, 0.0, 0.0, 0.0, 0.0, 0.0, 0.0, 0.0, 0.0, 0.0, 0.0, 0.0, 0.0, 0.0, 0.0, 0.0, 0.0, 0.0, 0.0, 0.0, 0.0, 0.0, 0.0, 0.0, 0.0, 0.0, 0.0, 0.0, 0.0, 0.0, 0.0, 0.0, 0.0, 0.0, 0.0, 0.0, 0.0, 0.0, 0.0, 0.0, 0.0, 0.0, 0.0, 0.0, 0.0, 0.0, 0.0, 0.0, 0.0, 0.0, 0.0, 0.0, 0.0, 0.0, 0.0, 0.0, 0.0, 0.0, 0.0, 0.0, 0.0, 0.0, 0.0, 0.0, 0.0, 0.0, 0.0, 0.0, 0.0, 0.0, 0.0, 0.0, 0.0, 0.0, 0.0, 0.0, 0.0, 0.0, 0.0, 0.0, 0.0, 0.0, 0.0, 0.0, 0.0, 0.0, 0.0, 0.0, 0.0, 0.0, 0.0, 0.0, 0.0, 0.0, 0.0, 0.0, 0.0, 0.0, 0.0, 0.0, 0.0, 0.0, 0.0, 0.0, 0.0, 0.0, 0.0, 0.0, 0.0, 0.0, 0.0, 0.0, 0.0, 0.0, 0.0, 0.0, 0.0, 0.0, 0.0, 0.0, 0.0, 0.0, 0.0, 0.0, 0.0, 0.0, 0.0, 0.0, 0.0, 0.0, 0.0, 0.0, 0.0, 0.0, 0.0, 0.0, 0.0, 0.0, 0.0, 0.0, 0.0, 0.0, 0.0, 0.0, 0.0, 0.0, 0.0, 0.0, 0.0, 0.0, 0.0, 0.0, 0.0, 0.0, 0.0, 0.0, 0.0, 0.0, 0.0, 0.0, 0.0, 0.0, 0.0, 0.0, 0.0, 0.0, 0.0, 0.0, 0.0, 0.0, 0.0, 0.0, 0.0, 0.0, 0.0, 0.0, 0.0, 0.0, 0.0, 0.0, 0.0, 0.0, 0.0, 0.0, 0.0, 0.0, 0.0, 0.0, 0.0, 0.0, 0.0, 0.0, 0.0, 0.0, 0.0, 0.0, 0.0, 0.0, 0.0, 0.0, 0.0, 0.0, 0.0, 0.0, 0.0, 0.0, 0.0, 0.0, 0.0, 0.0, 0.0, 0.0, 0.0, 0.0, 0.0, 0.0, 0.0, 0.0, 0.0, 0.0, 0.0, 0.0, 0.0, 0.0, 0.0, 0.0, 0.0, 0.0, 0.0, 0.0, 0.0, 0.0, 0.0, 0.0, 0.0, 0.0, 0.0, 0.0, 0.0, 0.0, 0.0, 0.0, 0.0, 0.0, 0.0, 0.0, 0.0, 0.0, 0.0, 0.0, 0.0, 0.0, 0.0, 0.0, 0.0, 0.0, 0.0, 0.0, 0.0, 0.0, 0.0, 0.0, 0.0, 0.0, 0.0, 0.0, 0.0, 0.0, 0.0, 0.0, 0.0, 0.0, 0.0, 0.0, 0.0, 0.0, 0.0, 0.0, 0.0, 0.0, 0.0, 0.0, 0.0, 0.0, 0.0, 0.0, 0.0, 0.0, 0.0, 0.0, 0.0, 0.0, 0.0, 0.0, 0.0, 0.0, 0.0, 0.0, 0.0, 0.0, 0.0, 0.0, 0.0, 0.0, 0.0, 0.0, 0.0, 0.0, 0.0, 0.0, 0.0, 0.0, 0.0, 0.0, 0.0, 0.0, 0.0, 0.0, 0.0, 0.0, 0.0, 0.0, 0.0, 0.0, 0.0, 0.0, 0.0, 0.0, 0.0, 0.0, 0.0, 0.0, 0.0, 0.0, 0.0, 0.0, 0.0, 0.0, 0.0, 0.0, 0.0, 0.0, 0.0, 0.0, 0.0, 0.0, 0.0, 0.0, 0.0, 0.0, 0.0, 0.0, 0.0, 0.0, 0.0, 0.0, 0.0, 0.0, 0.0, 0.0, 0.0, 0.0, 0.0, 0.0, 0.0, 0.0, 0.0, 0.0, 0.0, 0.0, 0.0, 0.0, 0.0, 0.0, 0.0, 0.0, 0.0, 0.0, 0.0, 0.0, 0.0, 0.0, 0.0, 0.0, 0.0, 0.0, 0.0, 0.0, 0.0, 0.0, 0.0, 0.0, 0.0, 0.0, 0.0, 0.0, 0.0, 0.0, 0.0, 0.0, 0.0, 0.0, 0.0, 0.0, 0.0, 0.0, 0.0, 0.0, 0.0, 0.0, 0.0, 0.0, 0.0, 0.0, 0.0, 0.0, 0.0, 0.0, 0.0, 0.0, 0.0, 0.0, 0.0, 0.0, 0.0, 0.0, 0.0, 0.0, 0.0, 0.0, 0.0, 0.0, 0.0, 0.0, 0.0, 0.0, 0.0, 0.0, 0.0, 0.0, 0.0, 0.0, 0.0, 0.0, 0.0, 0.0, 0.0, 0.0, 0.0, 0.0, 0.0, 0.0, 0.0, 0.0, 0.0, 0.0, 0.0, 0.0, 0.0, 0.0, 0.0, 0.0, 0.0, 0.0, 0.0, 0.0, 0.0, 0.0, 0.0, 0.0, 0.0, 0.0])
me_vert_003.materials.append(mat_piezasblancas)
me_vert_003.use_remesh_fix_poles = True
me_vert_003.use_remesh_preserve_attributes = False
me_vert_003.use_mirror_vertex_groups = False
me_vert_003.update()

# ---- objects
ob_vert_003 = bpy.data.objects.new('Vert.003', me_vert_003)

# ---- transforms, parenting, visibility, modifiers, constraints
ob_vert_003.location = (0.0, 0.0, 0.0)
ob_vert_003.scale = (0.572, 0.572, 0.572)
ob_vert_003.lineart.crease_threshold = 0.0
_m = ob_vert_003.modifiers.new('Subdivision', 'SUBSURF')
_m.uv_smooth = 'PRESERVE_CORNERS'
_m.quality = 1
_m.levels = 0
_m.render_levels = 0
_m.show_only_control_edges = False
_m.use_creases = False
_m.use_limit_surface = False

# ---- collection membership
col_collection.objects.link(ob_vert_003)

# ---- scene / render settings (as saved in the file)
scene.frame_start = 1; scene.frame_end = 250; scene.frame_set(1)
scene.render.engine = 'BLENDER_EEVEE_NEXT'
scene.cycles.use_denoising = False
scene.cycles.samples = 128
scene.cycles.sampling_pattern = 'TABULATED_SOBOL'
scene.cycles.use_adaptive_sampling = False
scene.cycles.use_light_tree = False
scene.view_settings.view_transform = 'Filmic'
bpy.context.view_layer.update()

# ---- added for rendering (the .blend has no active camera and no usable light): camera, sun
cam_auto = bpy.data.cameras.new('AutoCamera')
cam_auto.lens = 50.0
cam_auto.sensor_width = 36.0
cam_auto.clip_end = 1000.0
ob_auto_camera = bpy.data.objects.new('AutoCamera', cam_auto)
scene.collection.objects.link(ob_auto_camera)
ob_auto_camera.location = (0.761802, -0.914162, 0.915476)
ob_auto_camera.rotation_euler = (1.09748, -7.21219e-08, 0.694738)
scene.camera = ob_auto_camera
light_auto_sun = bpy.data.lights.new('AutoSun', 'SUN')
light_auto_sun.energy = 3.0
light_auto_sun.angle = 0.0523599
ob_auto_sun = bpy.data.objects.new('AutoSun', light_auto_sun)
scene.collection.objects.link(ob_auto_sun)
ob_auto_sun.rotation_euler = (0.872665, 0.174533, 0.523599)
bpy.context.view_layer.update()
